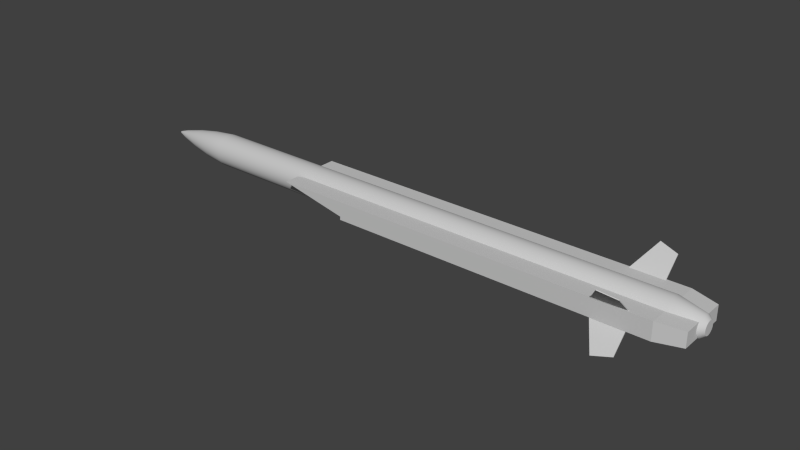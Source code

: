 # Source: armement.blend  (saved by Blender 2.70.0; exported with 4.5.12 LTS)
import bpy
from mathutils import Matrix  # noqa: F401  (used for matrix-valued properties, if any)

bpy.ops.wm.read_factory_settings(use_empty=True)
scene = bpy.context.scene
scene.name = 'Scene'

# ---- collections
col_collection_1 = bpy.data.collections.new('Collection 1'); scene.collection.children.link(col_collection_1)
col_collection_11 = bpy.data.collections.new('Collection 11'); scene.collection.children.link(col_collection_11)
col_collection_11.hide_render = True
col_collection_11.hide_viewport = True

# ---- materials (node trees are filled in below, after node groups)
mat_defaultwhite = bpy.data.materials.new('DefaultWhite')
mat_defaultwhite.alpha_threshold = 0.0
mat_defaultwhite.use_transparent_shadow = False
mat_defaultwhite.diffuse_color = (0.5926, 0.5926, 0.5926, 1.0)
mat_defaultwhite.roughness = 0.5
mat_defaultwhite.specular_intensity = 1.0
mat_defaultwhite.line_color = (0.0, 0.0, 0.0, 1.0)
mat_material_001 = bpy.data.materials.new('Material.001')
mat_material_001.alpha_threshold = 0.0
mat_material_001.use_transparent_shadow = False
mat_material_001.diffuse_color = (1.0, 1.0, 1.0, 1.0)
mat_material_001.roughness = 0.5
mat_material_001.specular_intensity = 1.0
mat_material_001.line_color = (0.0, 0.0, 0.0, 1.0)

# ---- node groups
ng_auto_smooth = bpy.data.node_groups.new('Auto Smooth', 'GeometryNodeTree')
_s = ng_auto_smooth.interface.new_socket(name='Geometry', in_out='OUTPUT', socket_type='NodeSocketGeometry')
_s = ng_auto_smooth.interface.new_socket(name='Geometry', in_out='INPUT', socket_type='NodeSocketGeometry')
_s = ng_auto_smooth.interface.new_socket(name='Angle', in_out='INPUT', socket_type='NodeSocketFloat')
_s.subtype = 'ANGLE'
_s.min_value = 0.0
_s.max_value = 3.142
ng_auto_smooth.is_modifier = True
_N = ng_auto_smooth.nodes; _L = ng_auto_smooth.links
n0 = _N.new('NodeGroupOutput'); n0.name = 'Group Output'; n0.location = (480, -100)
n1 = _N.new('NodeGroupInput'); n1.name = 'Group Input'; n1.location = (-420, -300)
n2 = _N.new('NodeGroupInput'); n2.name = 'Group Input.001'; n2.location = (-60, -100)
n3 = _N.new('GeometryNodeSetShadeSmooth'); n3.name = 'Set Shade Smooth'; n3.location = (120, -100)
n3.domain = 'EDGE'
n4 = _N.new('GeometryNodeSetShadeSmooth'); n4.name = 'Set Shade Smooth.001'; n4.location = (300, -100)
n5 = _N.new('GeometryNodeInputMeshEdgeAngle'); n5.name = 'Edge Angle'; n5.location = (-420, -220)
n6 = _N.new('GeometryNodeInputEdgeSmooth'); n6.name = 'Is Edge Smooth'; n6.location = (-60, -160)
n7 = _N.new('GeometryNodeInputShadeSmooth'); n7.name = 'Is Face Smooth'; n7.location = (-240, -340)
n8 = _N.new('FunctionNodeBooleanMath'); n8.name = 'Boolean Math'; n8.location = (-60, -220)
n9 = _N.new('FunctionNodeCompare'); n9.name = 'Compare'; n9.location = (-240, -180)
n9.operation = 'LESS_EQUAL'
_L.new(n5.outputs[0], n9.inputs[0])
_L.new(n4.outputs[0], n0.inputs[0])
_L.new(n1.outputs[1], n9.inputs[1])
_L.new(n9.outputs[0], n8.inputs[0])
_L.new(n7.outputs[0], n8.inputs[1])
_L.new(n2.outputs[0], n3.inputs[0])
_L.new(n6.outputs[0], n3.inputs[1])
_L.new(n3.outputs[0], n4.inputs[0])
_L.new(n8.outputs[0], n3.inputs[2])
n0.is_active_output = True

# ---- material node trees

# ---- world
world_world = bpy.data.worlds.new('World'); scene.world = world_world
world_world.color = (0.05088, 0.05088, 0.05088)
world_world.use_sun_shadow = False
world_world.sun_shadow_jitter_overblur = 0.0
world_world.cycles.sampling_method = 'MANUAL'
world_world.cycles.sample_map_resolution = 256

# ---- meshes
me_mica = bpy.data.meshes.new('Mica')
me_mica.from_pydata([(2.525, -0.233, 0.1293), (2.525, -0.1391, 0.03696), (2.429, -0.2535, 0.1496), (2.343, -0.1391, 0.03695), (2.525, -0.2352, 0.1271), (2.525, -0.1425, 0.03348), (2.429, -0.2557, 0.1473), (2.343, -0.1425, 0.03348), (2.525, -0.233, -0.1276), (2.525, -0.1391, -0.03518), (2.429, -0.2535, -0.1478), (2.343, -0.1391, -0.03518), (2.525, -0.2352, -0.1253), (2.525, -0.1425, -0.0317), (2.429, -0.2557, -0.1456), (2.343, -0.1425, -0.0317), (2.525, 0.2332, 0.1293), (2.525, 0.1393, 0.03696), (2.429, 0.2538, 0.1496), (2.343, 0.1393, 0.03695), (2.525, 0.2354, 0.1271), (2.525, 0.1427, 0.03348), (2.429, 0.256, 0.1473), (2.343, 0.1427, 0.03348), (2.525, 0.2332, -0.1276), (2.525, 0.1393, -0.03518), (2.429, 0.2538, -0.1478), (2.343, 0.1393, -0.03518), (2.525, 0.2354, -0.1253), (2.525, 0.1427, -0.0317), (2.429, 0.256, -0.1456), (2.343, 0.1427, -0.0317), (2.639, 0.05765, 0.05765), (-0.009239, 0.05765, 0.05765), (2.639, 0.04529, 0.06779), (-0.009239, 0.04529, 0.06779), (2.639, 0.0312, 0.07532), (-0.009239, 0.0312, 0.07532), (2.639, 0.01591, 0.07996), (-0.009239, 0.01591, 0.07996), (2.639, 0.0, 0.08153), (-0.009239, 0.0, 0.08153), (2.639, -0.01591, 0.07996), (-0.009239, -0.01591, 0.07996), (2.639, -0.0312, 0.07532), (-0.009239, -0.0312, 0.07532), (2.639, -0.04529, 0.06779), (-0.009239, -0.04529, 0.06779), (2.639, -0.05765, 0.05765), (-0.009239, -0.05765, 0.05765), (2.639, -0.06779, 0.04529), (-0.009239, -0.06779, 0.04529), (2.639, -0.07532, 0.0312), (-0.009239, -0.07532, 0.0312), (2.639, -0.07996, 0.01591), (-0.009239, -0.07996, 0.01591), (2.639, -0.08153, 0.0), (-0.009239, -0.08153, 0.0), (2.639, -0.07996, -0.01591), (-0.009239, -0.07996, -0.01591), (2.639, -0.07532, -0.0312), (-0.009239, -0.07532, -0.0312), (2.639, -0.06779, -0.04529), (-0.009239, -0.06779, -0.04529), (2.639, -0.05765, -0.05765), (-0.009239, -0.05765, -0.05765), (2.639, -0.04529, -0.06779), (-0.009239, -0.04529, -0.06779), (2.639, -0.0312, -0.07532), (-0.009239, -0.0312, -0.07532), (2.639, -0.01591, -0.07996), (-0.009239, -0.01591, -0.07996), (2.639, 0.0, -0.08153), (-0.009239, 0.0, -0.08153), (2.639, 0.01591, -0.07996), (-0.009239, 0.01591, -0.07996), (2.639, 0.0312, -0.07532), (-0.009239, 0.0312, -0.07532), (2.639, 0.0453, -0.06779), (-0.009239, 0.04529, -0.06779), (2.639, 0.05765, -0.05765), (-0.009239, 0.05765, -0.05765), (2.639, 0.06779, -0.04529), (-0.009239, 0.06779, -0.04529), (2.639, 0.07532, -0.0312), (-0.009239, 0.07532, -0.0312), (2.639, 0.07996, -0.01591), (-0.009239, 0.07996, -0.01591), (2.639, 0.08153, 0.0), (-0.009239, 0.08153, 0.0), (2.639, 0.07996, 0.01591), (-0.009239, 0.07996, 0.01591), (2.639, 0.07532, 0.0312), (-0.009239, 0.07532, 0.0312), (2.639, 0.06779, 0.04529), (-0.009239, 0.06779, 0.04529), (-0.1322, 0.04835, 0.04835), (-0.1322, 0.03799, 0.05686), (-0.1322, 0.02616, 0.06317), (-0.1322, 0.01334, 0.06707), (-0.1322, 1.051e-11, 0.06838), (-0.1322, -0.01334, 0.06707), (-0.1322, -0.02616, 0.06317), (-0.1322, -0.03799, 0.05686), (-0.1322, -0.04835, 0.04835), (-0.1322, -0.05686, 0.03799), (-0.1322, -0.06317, 0.02616), (-0.1322, -0.06707, 0.01334), (-0.1322, -0.06838, -7.127e-12), (-0.1322, -0.06707, -0.01334), (-0.1322, -0.06317, -0.02616), (-0.1322, -0.05686, -0.03799), (-0.1322, -0.04835, -0.04835), (-0.1322, -0.03799, -0.05686), (-0.1322, -0.02616, -0.06317), (-0.1322, -0.01334, -0.06707), (-0.1322, 1.051e-11, -0.06838), (-0.1322, 0.01334, -0.06707), (-0.1322, 0.02616, -0.06317), (-0.1322, 0.03799, -0.05686), (-0.1322, 0.04835, -0.04835), (-0.1322, 0.05686, -0.03799), (-0.1322, 0.06317, -0.02616), (-0.1322, 0.06707, -0.01334), (-0.1322, 0.06838, -7.127e-12), (-0.1322, 0.06707, 0.01334), (-0.1322, 0.06317, 0.02616), (-0.1322, 0.05686, 0.03799), (-0.2439, 0.03448, 0.03448), (-0.2439, 0.0271, 0.04055), (-0.2439, 0.01866, 0.04506), (-0.2439, 0.009517, 0.04783), (-0.2439, -5.572e-12, 0.04876), (-0.2439, -0.009517, 0.04783), (-0.2439, -0.01866, 0.04506), (-0.2439, -0.0271, 0.04055), (-0.2439, -0.03448, 0.03448), (-0.2439, -0.04055, 0.0271), (-0.2439, -0.04506, 0.01866), (-0.2439, -0.04783, 0.009517), (-0.2439, -0.04876, 1.811e-11), (-0.2439, -0.04783, -0.009517), (-0.2439, -0.04506, -0.01866), (-0.2439, -0.04055, -0.0271), (-0.2439, -0.03448, -0.03448), (-0.2439, -0.0271, -0.04055), (-0.2439, -0.01866, -0.04506), (-0.2439, -0.009517, -0.04783), (-0.2439, -5.572e-12, -0.04876), (-0.2439, 0.009517, -0.04783), (-0.2439, 0.01866, -0.04506), (-0.2439, 0.0271, -0.04055), (-0.2439, 0.03448, -0.03448), (-0.2439, 0.04055, -0.0271), (-0.2439, 0.04506, -0.01866), (-0.2439, 0.04783, -0.009517), (-0.2439, 0.04876, 1.811e-11), (-0.2439, 0.04783, 0.009517), (-0.2439, 0.04506, 0.01866), (-0.2439, 0.04055, 0.0271), (-0.3547, 0.01581, 0.01581), (-0.3547, 0.01243, 0.0186), (-0.3547, 0.00856, 0.02066), (-0.3547, 0.00436, 0.02194), (-0.3547, 0.0, 0.02237), (-0.3547, -0.00436, 0.02194), (-0.3547, -0.00856, 0.02066), (-0.3547, -0.01243, 0.0186), (-0.3547, -0.01581, 0.01581), (-0.3547, -0.0186, 0.01243), (-0.3547, -0.02066, 0.00856), (-0.3547, -0.02194, 0.00436), (-0.3547, -0.02237, 0.0), (-0.3547, -0.02194, -0.00436), (-0.3547, -0.02066, -0.00856), (-0.3547, -0.0186, -0.01243), (-0.3547, -0.01581, -0.01581), (-0.3547, -0.01243, -0.0186), (-0.3547, -0.00856, -0.02066), (-0.3547, -0.00436, -0.02194), (-0.3547, 0.0, -0.02237), (-0.3547, 0.00436, -0.02194), (-0.3547, 0.00856, -0.02066), (-0.3547, 0.01243, -0.0186), (-0.3547, 0.01581, -0.01581), (-0.3547, 0.0186, -0.01243), (-0.3547, 0.02066, -0.00856), (-0.3547, 0.02194, -0.00436), (-0.3547, 0.02237, 0.0), (-0.3547, 0.02194, 0.00436), (-0.3547, 0.02066, 0.00856), (-0.3547, 0.0186, 0.01243), (-0.393, 0.00719, 0.00719), (-0.393, 0.00565, 0.00846), (-0.393, 0.00389, 0.0094), (-0.393, 0.00198, 0.00998), (-0.393, 0.0, 0.01017), (-0.393, -0.00198, 0.00998), (-0.393, -0.00389, 0.0094), (-0.393, -0.00565, 0.00846), (-0.393, -0.00719, 0.00719), (-0.393, -0.00846, 0.00565), (-0.393, -0.0094, 0.00389), (-0.393, -0.00998, 0.00198), (-0.393, -0.01017, 0.0), (-0.393, -0.00998, -0.00198), (-0.393, -0.0094, -0.00389), (-0.393, -0.00846, -0.00565), (-0.393, -0.00719, -0.00719), (-0.393, -0.00565, -0.00846), (-0.393, -0.00389, -0.0094), (-0.393, -0.00198, -0.00998), (-0.393, 0.0, -0.01017), (-0.393, 0.00198, -0.00998), (-0.393, 0.00389, -0.0094), (-0.393, 0.00565, -0.00846), (-0.393, 0.00719, -0.00719), (-0.393, 0.00846, -0.00565), (-0.393, 0.0094, -0.00389), (-0.393, 0.00998, -0.00198), (-0.393, 0.01017, 0.0), (-0.393, 0.00998, 0.00198), (-0.393, 0.0094, 0.00389), (-0.393, 0.00846, 0.00565), (-0.407, 0.0039, 0.0039), (-0.407, 0.00306, 0.00458), (-0.407, 0.00211, 0.00509), (-0.407, 0.00108, 0.00541), (-0.407, 0.0, 0.00551), (-0.407, -0.00108, 0.00541), (-0.407, -0.00211, 0.00509), (-0.407, -0.00306, 0.00458), (-0.407, -0.0039, 0.0039), (-0.407, -0.00458, 0.00306), (-0.407, -0.00509, 0.00211), (-0.407, -0.00541, 0.00108), (-0.407, -0.00551, 0.0), (-0.407, -0.00541, -0.00108), (-0.407, -0.00509, -0.00211), (-0.407, -0.00458, -0.00306), (-0.407, -0.0039, -0.0039), (-0.407, -0.00306, -0.00458), (-0.407, -0.00211, -0.00509), (-0.407, -0.00108, -0.00541), (-0.407, 0.0, -0.00551), (-0.407, 0.00108, -0.00541), (-0.407, 0.00211, -0.00509), (-0.407, 0.00306, -0.00458), (-0.407, 0.0039, -0.0039), (-0.407, 0.00458, -0.00306), (-0.407, 0.00509, -0.00211), (-0.407, 0.00541, -0.00108), (-0.407, 0.00551, 0.0), (-0.407, 0.00541, 0.00108), (-0.407, 0.00509, 0.00211), (-0.407, 0.00458, 0.00306), (-0.4156, 0.0, 0.0), (2.784, 0.03622, 0.03622), (2.784, 0.02845, 0.04258), (2.784, 0.0196, 0.04732), (2.784, 0.009991, 0.05023), (2.784, 4.56e-08, 0.05121), (2.784, -0.009991, 0.05023), (2.784, -0.0196, 0.04732), (2.784, -0.02845, 0.04258), (2.784, -0.03622, 0.03622), (2.784, -0.04258, 0.02845), (2.784, -0.04732, 0.0196), (2.784, -0.05023, 0.009991), (2.784, -0.05121, 5.139e-11), (2.784, -0.05023, -0.009991), (2.784, -0.04732, -0.0196), (2.784, -0.04258, -0.02845), (2.784, -0.03622, -0.03622), (2.784, -0.02845, -0.04258), (2.784, -0.0196, -0.04732), (2.784, -0.009991, -0.05023), (2.784, 4.56e-08, -0.05121), (2.784, 0.009991, -0.05023), (2.784, 0.0196, -0.04732), (2.784, 0.02845, -0.04258), (2.784, 0.03622, -0.03622), (2.784, 0.04259, -0.02845), (2.784, 0.04732, -0.0196), (2.784, 0.05023, -0.009991), (2.784, 0.05121, 5.139e-11), (2.784, 0.05023, 0.009991), (2.784, 0.04732, 0.0196), (2.784, 0.04258, 0.02845), (2.805, 0.02329, 0.02329), (2.805, 0.0183, 0.02739), (2.805, 0.01261, 0.03044), (2.805, 0.006426, 0.03231), (2.805, 4.59e-08, 0.03294), (2.805, -0.006426, 0.03231), (2.805, -0.01261, 0.03044), (2.805, -0.0183, 0.02739), (2.805, -0.02329, 0.02329), (2.805, -0.02739, 0.0183), (2.805, -0.03044, 0.01261), (2.805, -0.03231, 0.006426), (2.805, -0.03294, 2.382e-13), (2.805, -0.03231, -0.006426), (2.805, -0.03044, -0.01261), (2.805, -0.02739, -0.0183), (2.805, -0.02329, -0.02329), (2.805, -0.0183, -0.02739), (2.805, -0.01261, -0.03044), (2.805, -0.006426, -0.03231), (2.805, 4.59e-08, -0.03294), (2.805, 0.006426, -0.03231), (2.805, 0.01261, -0.03044), (2.805, 0.0183, -0.02739), (2.805, 0.02329, -0.02329), (2.805, 0.02739, -0.0183), (2.805, 0.03044, -0.01261), (2.805, 0.03231, -0.006426), (2.805, 0.03294, 2.382e-13), (2.805, 0.03231, 0.006426), (2.805, 0.03044, 0.01261), (2.805, 0.02739, 0.0183), (0.956, -0.1588, -0.04629), (2.777, -0.1287, -0.03944), (0.5929, -0.1588, 0.04487), (2.777, -0.1287, 0.03438), (0.9573, -0.1588, -0.02938), (0.9914, 0.0003028, -0.03374), (0.956, 0.1578, -0.04629), (2.777, 0.1277, -0.03944), (0.5929, 0.1578, 0.04487), (2.777, 0.1277, 0.03438), (0.9573, 0.1578, -0.02938), (1.179, -0.0004954, 0.04487), (2.641, -0.1588, -0.04629), (2.641, -0.1588, 0.04487), (2.641, -0.1588, -0.02938), (2.641, 0.1578, -0.04629), (2.641, 0.1578, 0.04487), (1.179, 0.07864, 0.04487), (0.9914, 0.07985, -0.03374), (1.179, -0.07963, 0.04487), (2.777, -0.06457, 0.03438), (2.777, -0.06457, -0.03944), (1.176, -0.07963, -0.04629), (0.9914, -0.07924, -0.03374), (0.9922, 0.07434, -0.021), (0.9922, 0.0003028, -0.021), (0.5929, -0.07963, 0.04487), (2.777, 0.06358, -0.03944), (1.179, -0.1588, 0.04487), (1.177, -0.1588, -0.02938), (1.179, 0.1578, 0.04487), (1.176, 0.1578, -0.04629), (1.176, -0.1588, -0.04629), (2.777, 0.06358, 0.03438), (2.777, -0.0004953, 0.03438), (2.777, -0.0004945, -0.03944), (0.956, -0.07963, -0.04629), (0.9914, -0.1478, -0.03374), (0.7839, -0.1478, 0.02557), (0.9922, -0.1478, -0.021), (0.9914, 0.1484, -0.03374), (0.7839, 0.1484, 0.02557), (0.9922, 0.1484, -0.021), (1.176, 0.07864, -0.04629), (0.9922, -0.07374, -0.021), (1.446, -0.0004944, -0.02593), (0.956, 0.07864, -0.04629), (0.9197, -0.0004954, 0.04487), (0.5929, 0.07864, 0.04487), (2.641, -0.07963, -0.04629), (2.641, -0.0004944, -0.04629), (2.641, 0.07864, -0.04629), (0.7839, -0.07374, 0.02557), (0.7839, 0.0003023, 0.02557), (0.7839, 0.07434, 0.02557), (2.641, -0.07963, 0.04487), (2.641, -0.0004954, 0.04487), (2.641, 0.07864, 0.04487)], [], [(0, 1, 3, 2), (4, 6, 7, 5), (3, 7, 6, 2), (1, 5, 7, 3), (0, 4, 5, 1), (2, 6, 4, 0), (8, 10, 11, 9), (12, 13, 15, 14), (11, 10, 14, 15), (9, 11, 15, 13), (8, 9, 13, 12), (10, 8, 12, 14), (16, 18, 19, 17), (20, 21, 23, 22), (19, 18, 22, 23), (17, 19, 23, 21), (16, 17, 21, 20), (18, 16, 20, 22), (24, 25, 27, 26), (28, 30, 31, 29), (27, 31, 30, 26), (25, 29, 31, 27), (24, 28, 29, 25), (26, 30, 28, 24), (32, 33, 35, 34), (34, 35, 37, 36), (36, 37, 39, 38), (38, 39, 41, 40), (40, 41, 43, 42), (42, 43, 45, 44), (44, 45, 47, 46), (46, 47, 49, 48), (48, 49, 51, 50), (50, 51, 53, 52), (52, 53, 55, 54), (54, 55, 57, 56), (56, 57, 59, 58), (58, 59, 61, 60), (60, 61, 63, 62), (62, 63, 65, 64), (64, 65, 67, 66), (66, 67, 69, 68), (68, 69, 71, 70), (70, 71, 73, 72), (72, 73, 75, 74), (74, 75, 77, 76), (76, 77, 79, 78), (78, 79, 81, 80), (80, 81, 83, 82), (82, 83, 85, 84), (84, 85, 87, 86), (86, 87, 89, 88), (88, 89, 91, 90), (90, 91, 93, 92), (67, 65, 112, 113), (33, 32, 94, 95), (92, 93, 95, 94), (92, 94, 288, 287), (118, 117, 149, 150), (43, 41, 100, 101), (81, 79, 119, 120), (57, 55, 107, 108), (95, 93, 126, 127), (71, 69, 114, 115), (47, 45, 102, 103), (85, 83, 121, 122), (61, 59, 109, 110), (37, 35, 97, 98), (75, 73, 116, 117), (51, 49, 104, 105), (89, 87, 123, 124), (65, 63, 111, 112), (41, 39, 99, 100), (79, 77, 118, 119), (35, 33, 96, 97), (55, 53, 106, 107), (93, 91, 125, 126), (69, 67, 113, 114), (45, 43, 101, 102), (83, 81, 120, 121), (59, 57, 108, 109), (33, 95, 127, 96), (73, 71, 115, 116), (49, 47, 103, 104), (87, 85, 122, 123), (63, 61, 110, 111), (39, 37, 98, 99), (77, 75, 117, 118), (53, 51, 105, 106), (91, 89, 124, 125), (153, 152, 184, 185), (113, 112, 144, 145), (108, 107, 139, 140), (103, 102, 134, 135), (98, 97, 129, 130), (124, 123, 155, 156), (119, 118, 150, 151), (114, 113, 145, 146), (109, 108, 140, 141), (104, 103, 135, 136), (99, 98, 130, 131), (125, 124, 156, 157), (120, 119, 151, 152), (115, 114, 146, 147), (110, 109, 141, 142), (105, 104, 136, 137), (100, 99, 131, 132), (126, 125, 157, 158), (121, 120, 152, 153), (116, 115, 147, 148), (111, 110, 142, 143), (106, 105, 137, 138), (101, 100, 132, 133), (127, 126, 158, 159), (122, 121, 153, 154), (117, 116, 148, 149), (112, 111, 143, 144), (107, 106, 138, 139), (102, 101, 133, 134), (97, 96, 128, 129), (96, 127, 159, 128), (123, 122, 154, 155), (188, 187, 219, 220), (148, 147, 179, 180), (143, 142, 174, 175), (138, 137, 169, 170), (133, 132, 164, 165), (159, 158, 190, 191), (154, 153, 185, 186), (149, 148, 180, 181), (144, 143, 175, 176), (139, 138, 170, 171), (134, 133, 165, 166), (129, 128, 160, 161), (128, 159, 191, 160), (155, 154, 186, 187), (150, 149, 181, 182), (145, 144, 176, 177), (140, 139, 171, 172), (135, 134, 166, 167), (130, 129, 161, 162), (156, 155, 187, 188), (151, 150, 182, 183), (146, 145, 177, 178), (141, 140, 172, 173), (136, 135, 167, 168), (131, 130, 162, 163), (157, 156, 188, 189), (152, 151, 183, 184), (147, 146, 178, 179), (142, 141, 173, 174), (137, 136, 168, 169), (132, 131, 163, 164), (158, 157, 189, 190), (223, 222, 254, 255), (183, 182, 214, 215), (178, 177, 209, 210), (173, 172, 204, 205), (168, 167, 199, 200), (163, 162, 194, 195), (189, 188, 220, 221), (184, 183, 215, 216), (179, 178, 210, 211), (174, 173, 205, 206), (169, 168, 200, 201), (164, 163, 195, 196), (190, 189, 221, 222), (185, 184, 216, 217), (180, 179, 211, 212), (175, 174, 206, 207), (170, 169, 201, 202), (165, 164, 196, 197), (191, 190, 222, 223), (186, 185, 217, 218), (181, 180, 212, 213), (176, 175, 207, 208), (171, 170, 202, 203), (166, 165, 197, 198), (161, 160, 192, 193), (160, 191, 223, 192), (187, 186, 218, 219), (182, 181, 213, 214), (177, 176, 208, 209), (172, 171, 203, 204), (167, 166, 198, 199), (162, 161, 193, 194), (218, 217, 249, 250), (213, 212, 244, 245), (208, 207, 239, 240), (203, 202, 234, 235), (198, 197, 229, 230), (193, 192, 224, 225), (192, 223, 255, 224), (219, 218, 250, 251), (214, 213, 245, 246), (209, 208, 240, 241), (204, 203, 235, 236), (199, 198, 230, 231), (194, 193, 225, 226), (220, 219, 251, 252), (215, 214, 246, 247), (210, 209, 241, 242), (205, 204, 236, 237), (200, 199, 231, 232), (195, 194, 226, 227), (221, 220, 252, 253), (216, 215, 247, 248), (211, 210, 242, 243), (206, 205, 237, 238), (201, 200, 232, 233), (196, 195, 227, 228), (222, 221, 253, 254), (217, 216, 248, 249), (212, 211, 243, 244), (207, 206, 238, 239), (202, 201, 233, 234), (197, 196, 228, 229), (253, 252, 256), (248, 247, 256), (243, 242, 256), (238, 237, 256), (233, 232, 256), (228, 227, 256), (254, 253, 256), (249, 248, 256), (244, 243, 256), (239, 238, 256), (234, 233, 256), (229, 228, 256), (255, 254, 256), (250, 249, 256), (245, 244, 256), (240, 239, 256), (235, 234, 256), (230, 229, 256), (225, 224, 256), (224, 255, 256), (251, 250, 256), (246, 245, 256), (241, 240, 256), (236, 235, 256), (231, 230, 256), (226, 225, 256), (252, 251, 256), (247, 246, 256), (242, 241, 256), (237, 236, 256), (232, 231, 256), (227, 226, 256), (266, 267, 299, 298), (68, 70, 276, 275), (44, 46, 264, 263), (82, 84, 283, 282), (58, 60, 271, 270), (34, 36, 259, 258), (72, 74, 278, 277), (48, 50, 266, 265), (86, 88, 285, 284), (62, 64, 273, 272), (38, 40, 261, 260), (76, 78, 280, 279), (32, 34, 258, 257), (52, 54, 268, 267), (90, 92, 287, 286), (66, 68, 275, 274), (42, 44, 263, 262), (80, 82, 282, 281), (56, 58, 270, 269), (94, 32, 257, 288), (70, 72, 277, 276), (46, 48, 265, 264), (84, 86, 284, 283), (60, 62, 272, 271), (36, 38, 260, 259), (74, 76, 279, 278), (50, 52, 267, 266), (88, 90, 286, 285), (64, 66, 274, 273), (40, 42, 262, 261), (78, 80, 281, 280), (54, 56, 269, 268), (261, 262, 294, 293), (287, 288, 320, 319), (282, 283, 315, 314), (277, 278, 310, 309), (272, 273, 305, 304), (267, 268, 300, 299), (262, 263, 295, 294), (257, 258, 290, 289), (288, 257, 289, 320), (283, 284, 316, 315), (278, 279, 311, 310), (273, 274, 306, 305), (268, 269, 301, 300), (263, 264, 296, 295), (258, 259, 291, 290), (284, 285, 317, 316), (279, 280, 312, 311), (274, 275, 307, 306), (269, 270, 302, 301), (264, 265, 297, 296), (259, 260, 292, 291), (285, 286, 318, 317), (280, 281, 313, 312), (275, 276, 308, 307), (270, 271, 303, 302), (265, 266, 298, 297), (260, 261, 293, 292), (286, 287, 319, 318), (281, 282, 314, 313), (276, 277, 309, 308), (271, 272, 304, 303), (296, 297, 298, 299, 300, 301, 302, 303, 304, 305, 306, 307, 308, 309, 310, 311, 312, 313, 314, 315, 316, 317, 318, 319, 320, 289, 290, 291, 292, 293, 294, 295), (343, 366, 371, 370), (353, 343, 370, 333), (332, 338, 369, 368), (336, 337, 330, 328), (355, 354, 378, 377), (340, 332, 368, 347), (346, 345, 339, 326), (365, 346, 326, 344), (349, 340, 347, 323), (350, 335, 334, 349), (353, 333, 335, 350), (377, 378, 338, 332), (321, 358, 344, 357), (354, 330, 337, 378), (371, 372, 348, 356), (376, 377, 332, 340), (334, 376, 340, 349), (360, 365, 344, 358), (356, 348, 354, 355), (348, 328, 330, 354), (342, 356, 355, 341), (325, 350, 349, 323), (321, 353, 350, 325), (331, 329, 351, 352), (378, 337, 351, 338), (322, 342, 341, 324), (327, 331, 352), (370, 371, 356, 342), (333, 370, 342, 322), (346, 365, 373, 374), (333, 322, 335), (338, 351, 329, 369), (367, 327, 352, 364), (365, 360, 359, 373), (345, 346, 374, 375), (363, 345, 375, 362), (372, 336, 328, 348), (321, 357, 343, 353), (367, 339, 361, 327), (345, 363, 361, 339), (329, 331, 363, 362), (331, 327, 361, 363), (325, 323, 359, 360), (321, 325, 360, 358), (335, 322, 324, 334), (324, 341, 376, 334), (364, 352, 336, 372), (341, 355, 377, 376), (369, 329, 362, 375), (352, 351, 337, 336), (366, 364, 372, 371), (323, 347, 373, 359), (347, 368, 373), (368, 369, 375), (374, 373, 368), (375, 374, 368), (366, 367, 364), (357, 366, 343), (367, 366, 339), (357, 344, 366), (339, 366, 326), (326, 366, 344)])
me_mica.polygons.foreach_set('use_smooth', [0, 0, 0, 0, 0, 0, 0, 0, 0, 0, 0, 0, 0, 0, 0, 0, 0, 0, 0, 0, 0, 0, 0, 0, 1, 1, 1, 1, 1, 1, 1, 1, 1, 1, 1, 1, 1, 1, 1, 1, 1, 1, 1, 1, 1, 1, 1, 1, 1, 1, 1, 1, 1, 1, 1, 1, 1, 1, 1, 1, 1, 1, 1, 1, 1, 1, 1, 1, 1, 1, 1, 1, 1, 1, 1, 1, 1, 1, 1, 1, 1, 1, 1, 1, 1, 1, 1, 1, 1, 1, 1, 1, 1, 1, 1, 1, 1, 1, 1, 1, 1, 1, 1, 1, 1, 1, 1, 1, 1, 1, 1, 1, 1, 1, 1, 1, 1, 1, 1, 1, 1, 1, 1, 1, 1, 1, 1, 1, 1, 1, 1, 1, 1, 1, 1, 1, 1, 1, 1, 1, 1, 1, 1, 1, 1, 1, 1, 1, 1, 1, 1, 1, 1, 1, 1, 1, 1, 1, 1, 1, 1, 1, 1, 1, 1, 1, 1, 1, 1, 1, 1, 1, 1, 1, 1, 1, 1, 1, 1, 1, 1, 1, 1, 1, 1, 1, 1, 1, 1, 1, 1, 1, 1, 1, 1, 1, 1, 1, 1, 1, 1, 1, 1, 1, 1, 1, 1, 1, 1, 1, 1, 1, 1, 1, 1, 1, 1, 1, 1, 1, 1, 1, 1, 1, 1, 1, 1, 1, 1, 1, 1, 1, 1, 1, 1, 1, 1, 1, 1, 1, 1, 1, 1, 1, 1, 1, 1, 1, 1, 1, 1, 1, 1, 1, 1, 1, 1, 1, 1, 1, 1, 1, 1, 1, 1, 1, 1, 1, 1, 1, 1, 1, 1, 1, 1, 1, 1, 1, 1, 1, 1, 1, 1, 1, 1, 1, 1, 1, 1, 1, 1, 1, 1, 1, 1, 1, 1, 1, 1, 1, 1, 1, 1, 1, 1, 1, 1, 1, 1, 1, 1, 1, 1, 0, 0, 0, 0, 0, 0, 0, 0, 0, 0, 0, 0, 0, 0, 0, 0, 0, 0, 0, 0, 0, 0, 0, 0, 0, 0, 0, 0, 0, 0, 0, 0, 0, 0, 0, 0, 0, 0, 0, 0, 0, 0, 0, 0, 0, 0, 0, 0, 0, 0, 0, 0, 0, 0, 0, 0, 0, 0, 0, 0, 0, 0])
_uv = me_mica.uv_layers.new(name='UVMap')
_uv.uv.foreach_set('vector', [0.8575, 0.774, 0.8575, 0.7046, 0.728, 0.7046, 0.7892, 0.7892, 0.8575, 0.7723, 0.7892, 0.7875, 0.728, 0.702, 0.8575, 0.702, 0.728, 0.7046, 0.728, 0.702, 0.7892, 0.7875, 0.7892, 0.7892, 0.8575, 0.7046, 0.8575, 0.702, 0.728, 0.702, 0.728, 0.7046, 0.8575, 0.774, 0.8575, 0.7723, 0.8575, 0.702, 0.8575, 0.7046, 0.7892, 0.7892, 0.7892, 0.7875, 0.8575, 0.7723, 0.8575, 0.774, 0.8575, 0.5811, 0.7892, 0.5659, 0.728, 0.6505, 0.8575, 0.6505, 0.8575, 0.5828, 0.8575, 0.6531, 0.728, 0.6531, 0.7892, 0.5676, 0.728, 0.6505, 0.7892, 0.5659, 0.7892, 0.5676, 0.728, 0.6531, 0.8575, 0.6505, 0.728, 0.6505, 0.728, 0.6531, 0.8575, 0.6531, 0.8575, 0.5811, 0.8575, 0.6505, 0.8575, 0.6531, 0.8575, 0.5828, 0.7892, 0.5659, 0.8575, 0.5811, 0.8575, 0.5828, 0.7892, 0.5676, 0.8575, 0.774, 0.7892, 0.7892, 0.728, 0.7046, 0.8575, 0.7046, 0.8575, 0.7723, 0.8575, 0.702, 0.728, 0.702, 0.7892, 0.7875, 0.728, 0.7046, 0.7892, 0.7892, 0.7892, 0.7875, 0.728, 0.702, 0.8575, 0.7046, 0.728, 0.7046, 0.728, 0.702, 0.8575, 0.702, 0.8575, 0.774, 0.8575, 0.7046, 0.8575, 0.702, 0.8575, 0.7723, 0.7892, 0.7892, 0.8575, 0.774, 0.8575, 0.7723, 0.7892, 0.7875, 0.8575, 0.5811, 0.8575, 0.6505, 0.728, 0.6505, 0.7892, 0.5659, 0.8575, 0.5828, 0.7892, 0.5676, 0.728, 0.6531, 0.8575, 0.6531, 0.728, 0.6505, 0.728, 0.6531, 0.7892, 0.5676, 0.7892, 0.5659, 0.8575, 0.6505, 0.8575, 0.6531, 0.728, 0.6531, 0.728, 0.6505, 0.8575, 0.5811, 0.8575, 0.5828, 0.8575, 0.6531, 0.8575, 0.6505, 0.7892, 0.5659, 0.7892, 0.5676, 0.8575, 0.5828, 0.8575, 0.5811, 0.9333, 0.926, 0.01361, 0.926, 0.01361, 0.9297, 0.9333, 0.9297, 0.9333, 0.9297, 0.01361, 0.9297, 0.01361, 0.9324, 0.9333, 0.9324, 0.9333, 0.9324, 0.01361, 0.9324, 0.01361, 0.9341, 0.9333, 0.9341, 0.9333, 0.9341, 0.01361, 0.9341, 0.01361, 0.9347, 0.9333, 0.9347, 0.9333, 0.9347, 0.01361, 0.9347, 0.01361, 0.9341, 0.9333, 0.9341, 0.9333, 0.9341, 0.01361, 0.9341, 0.01361, 0.9324, 0.9333, 0.9324, 0.9333, 0.9324, 0.01361, 0.9324, 0.01361, 0.9297, 0.9333, 0.9297, 0.9333, 0.9297, 0.01361, 0.9297, 0.01361, 0.926, 0.9333, 0.926, 0.9333, 0.926, 0.01361, 0.926, 0.01361, 0.9214, 0.9333, 0.9214, 0.9333, 0.9214, 0.01361, 0.9214, 0.01361, 0.9163, 0.9333, 0.9163, 0.9333, 0.9163, 0.01361, 0.9163, 0.01361, 0.9107, 0.9333, 0.9107, 0.9333, 0.9107, 0.01361, 0.9107, 0.01361, 0.9048, 0.9333, 0.9048, 0.9333, 0.9048, 0.01361, 0.9048, 0.01361, 0.899, 0.9333, 0.899, 0.9333, 0.899, 0.01361, 0.899, 0.01361, 0.8934, 0.9333, 0.8934, 0.9333, 0.8934, 0.01361, 0.8934, 0.01361, 0.8882, 0.9333, 0.8882, 0.9333, 0.8882, 0.01361, 0.8882, 0.01361, 0.8837, 0.9333, 0.8837, 0.9333, 0.8837, 0.01361, 0.8837, 0.01361, 0.88, 0.9333, 0.88, 0.9333, 0.88, 0.01361, 0.88, 0.01361, 0.8772, 0.9333, 0.8772, 0.9333, 0.8772, 0.01361, 0.8772, 0.01361, 0.8755, 0.9333, 0.8755, 0.9333, 0.8755, 0.01361, 0.8755, 0.01361, 0.875, 0.9333, 0.875, 0.9333, 0.875, 0.01361, 0.875, 0.01361, 0.8755, 0.9333, 0.8755, 0.9333, 0.8755, 0.01361, 0.8755, 0.01361, 0.8772, 0.9333, 0.8772, 0.9333, 0.8772, 0.01361, 0.8772, 0.01361, 0.88, 0.9333, 0.88, 0.9333, 0.88, 0.01361, 0.88, 0.01361, 0.8837, 0.9333, 0.8837, 0.9333, 0.8837, 0.01361, 0.8837, 0.01361, 0.8882, 0.9333, 0.8882, 0.9333, 0.8882, 0.01361, 0.8882, 0.01361, 0.8934, 0.9333, 0.8934, 0.9333, 0.8934, 0.01361, 0.8934, 0.01361, 0.899, 0.9333, 0.899, 0.9333, 0.899, 0.01361, 0.899, 0.01361, 0.9048, 0.9333, 0.9048, 0.9333, 0.9048, 0.01361, 0.9048, 0.01361, 0.9107, 0.9333, 0.9107, 0.9333, 0.9107, 0.01361, 0.9107, 0.01361, 0.9163, 0.9333, 0.9163, 0.2454, 0.7282, 0.2454, 0.7336, 0.1835, 0.7385, 0.1835, 0.734, 0.01361, 0.926, 0.9333, 0.926, 0.9333, 0.9214, 0.01361, 0.9214, 0.9333, 0.9163, 0.01361, 0.9163, 0.01361, 0.9214, 0.9333, 0.9214, 0.9333, 0.9163, 0.9333, 0.9214, 0.9838, 0.9153, 0.9838, 0.912, 0.1835, 0.7306, 0.1835, 0.7286, 0.1272, 0.7388, 0.1272, 0.7403, 0.2454, 0.8067, 0.2454, 0.8076, 0.1835, 0.8006, 0.1835, 0.7999, 0.2454, 0.7336, 0.2454, 0.7282, 0.1835, 0.734, 0.1835, 0.7385, 0.2454, 0.7642, 0.2454, 0.7727, 0.1835, 0.7713, 0.1835, 0.7642, 0.2454, 0.7883, 0.2454, 0.7808, 0.1835, 0.7781, 0.1835, 0.7844, 0.2454, 0.7217, 0.2454, 0.7242, 0.1835, 0.7306, 0.1835, 0.7286, 0.2454, 0.8003, 0.2454, 0.8043, 0.1835, 0.7978, 0.1835, 0.7945, 0.2454, 0.7476, 0.2454, 0.7401, 0.1835, 0.744, 0.1835, 0.7503, 0.2454, 0.7476, 0.2454, 0.7558, 0.1835, 0.7571, 0.1835, 0.7503, 0.2454, 0.8043, 0.2454, 0.8003, 0.1835, 0.7945, 0.1835, 0.7978, 0.2454, 0.7217, 0.2454, 0.7209, 0.1835, 0.7279, 0.1835, 0.7286, 0.2454, 0.7883, 0.2454, 0.7949, 0.1835, 0.7899, 0.1835, 0.7844, 0.2454, 0.7642, 0.2454, 0.7558, 0.1835, 0.7571, 0.1835, 0.7642, 0.2454, 0.7336, 0.2454, 0.7401, 0.1835, 0.744, 0.1835, 0.7385, 0.2454, 0.8076, 0.2454, 0.8067, 0.1835, 0.7999, 0.1835, 0.8006, 0.2454, 0.7282, 0.2454, 0.7242, 0.1835, 0.7306, 0.1835, 0.734, 0.2454, 0.8003, 0.2454, 0.7949, 0.1835, 0.7899, 0.1835, 0.7945, 0.2454, 0.7727, 0.2454, 0.7808, 0.1835, 0.7781, 0.1835, 0.7713, 0.2454, 0.7808, 0.2454, 0.7727, 0.1835, 0.7713, 0.1835, 0.7781, 0.2454, 0.7242, 0.2454, 0.7282, 0.1835, 0.734, 0.1835, 0.7306, 0.2454, 0.8043, 0.2454, 0.8067, 0.1835, 0.7999, 0.1835, 0.7978, 0.2454, 0.7401, 0.2454, 0.7336, 0.1835, 0.7385, 0.1835, 0.744, 0.2454, 0.7558, 0.2454, 0.7642, 0.1835, 0.7642, 0.1835, 0.7571, 0.2454, 0.7949, 0.2454, 0.7883, 0.1835, 0.7844, 0.1835, 0.7899, 0.2454, 0.7209, 0.2454, 0.7217, 0.1835, 0.7286, 0.1835, 0.7279, 0.2454, 0.7949, 0.2454, 0.8003, 0.1835, 0.7945, 0.1835, 0.7899, 0.2454, 0.7558, 0.2454, 0.7476, 0.1835, 0.7503, 0.1835, 0.7571, 0.2454, 0.7401, 0.2454, 0.7476, 0.1835, 0.7503, 0.1835, 0.744, 0.2454, 0.8067, 0.2454, 0.8043, 0.1835, 0.7978, 0.1835, 0.7999, 0.2454, 0.7242, 0.2454, 0.7217, 0.1835, 0.7286, 0.1835, 0.7306, 0.2454, 0.7808, 0.2454, 0.7883, 0.1835, 0.7844, 0.1835, 0.7781, 0.2454, 0.7727, 0.2454, 0.7642, 0.1835, 0.7642, 0.1835, 0.7713, 0.1272, 0.7498, 0.1272, 0.7459, 0.07134, 0.7558, 0.07134, 0.7576, 0.1835, 0.734, 0.1835, 0.7385, 0.1272, 0.7459, 0.1272, 0.7427, 0.1835, 0.7642, 0.1835, 0.7713, 0.1272, 0.7693, 0.1272, 0.7642, 0.1835, 0.7945, 0.1835, 0.7978, 0.1272, 0.7882, 0.1272, 0.7858, 0.1835, 0.7978, 0.1835, 0.7945, 0.1272, 0.7858, 0.1272, 0.7882, 0.1835, 0.7642, 0.1835, 0.7571, 0.1272, 0.7592, 0.1272, 0.7642, 0.1835, 0.734, 0.1835, 0.7306, 0.1272, 0.7403, 0.1272, 0.7427, 0.1835, 0.7306, 0.1835, 0.734, 0.1272, 0.7427, 0.1272, 0.7403, 0.1835, 0.7571, 0.1835, 0.7642, 0.1272, 0.7642, 0.1272, 0.7592, 0.1835, 0.7899, 0.1835, 0.7945, 0.1272, 0.7858, 0.1272, 0.7826, 0.1835, 0.7999, 0.1835, 0.7978, 0.1272, 0.7882, 0.1272, 0.7897, 0.1835, 0.7713, 0.1835, 0.7642, 0.1272, 0.7642, 0.1272, 0.7693, 0.1835, 0.7385, 0.1835, 0.734, 0.1272, 0.7427, 0.1272, 0.7459, 0.1835, 0.7286, 0.1835, 0.7306, 0.1272, 0.7403, 0.1272, 0.7388, 0.1835, 0.7503, 0.1835, 0.7571, 0.1272, 0.7592, 0.1272, 0.7543, 0.1835, 0.7844, 0.1835, 0.7899, 0.1272, 0.7826, 0.1272, 0.7786, 0.1835, 0.8006, 0.1835, 0.7999, 0.1272, 0.7897, 0.1272, 0.7902, 0.1835, 0.7781, 0.1835, 0.7713, 0.1272, 0.7693, 0.1272, 0.7741, 0.1835, 0.744, 0.1835, 0.7385, 0.1272, 0.7459, 0.1272, 0.7498, 0.1835, 0.7279, 0.1835, 0.7286, 0.1272, 0.7388, 0.1272, 0.7383, 0.1835, 0.744, 0.1835, 0.7503, 0.1272, 0.7543, 0.1272, 0.7498, 0.1835, 0.7781, 0.1835, 0.7844, 0.1272, 0.7786, 0.1272, 0.7741, 0.1835, 0.7999, 0.1835, 0.8006, 0.1272, 0.7902, 0.1272, 0.7897, 0.1835, 0.7844, 0.1835, 0.7781, 0.1272, 0.7741, 0.1272, 0.7786, 0.1835, 0.7503, 0.1835, 0.744, 0.1272, 0.7498, 0.1272, 0.7543, 0.1835, 0.7286, 0.1835, 0.7279, 0.1272, 0.7383, 0.1272, 0.7388, 0.1835, 0.7385, 0.1835, 0.744, 0.1272, 0.7498, 0.1272, 0.7459, 0.1835, 0.7713, 0.1835, 0.7781, 0.1272, 0.7741, 0.1272, 0.7693, 0.1835, 0.7978, 0.1835, 0.7999, 0.1272, 0.7897, 0.1272, 0.7882, 0.1835, 0.7945, 0.1835, 0.7899, 0.1272, 0.7826, 0.1272, 0.7858, 0.1835, 0.7899, 0.1835, 0.7844, 0.1272, 0.7786, 0.1272, 0.7826, 0.1835, 0.7571, 0.1835, 0.7503, 0.1272, 0.7543, 0.1272, 0.7592, 0.07134, 0.7642, 0.07134, 0.7619, 0.05206, 0.7632, 0.05206, 0.7642, 0.1272, 0.7383, 0.1272, 0.7388, 0.07134, 0.7526, 0.07134, 0.7523, 0.1272, 0.7498, 0.1272, 0.7543, 0.07134, 0.7597, 0.07134, 0.7576, 0.1272, 0.7741, 0.1272, 0.7786, 0.07134, 0.7708, 0.07134, 0.7688, 0.1272, 0.7897, 0.1272, 0.7902, 0.07134, 0.7761, 0.07134, 0.7759, 0.1272, 0.7786, 0.1272, 0.7741, 0.07134, 0.7688, 0.07134, 0.7708, 0.1272, 0.7543, 0.1272, 0.7498, 0.07134, 0.7576, 0.07134, 0.7597, 0.1272, 0.7388, 0.1272, 0.7383, 0.07134, 0.7523, 0.07134, 0.7526, 0.1272, 0.7459, 0.1272, 0.7498, 0.07134, 0.7576, 0.07134, 0.7558, 0.1272, 0.7693, 0.1272, 0.7741, 0.07134, 0.7688, 0.07134, 0.7665, 0.1272, 0.7882, 0.1272, 0.7897, 0.07134, 0.7759, 0.07134, 0.7752, 0.1272, 0.7858, 0.1272, 0.7826, 0.07134, 0.7726, 0.07134, 0.7741, 0.1272, 0.7826, 0.1272, 0.7786, 0.07134, 0.7708, 0.07134, 0.7726, 0.1272, 0.7592, 0.1272, 0.7543, 0.07134, 0.7597, 0.07134, 0.7619, 0.1272, 0.7403, 0.1272, 0.7388, 0.07134, 0.7526, 0.07134, 0.7532, 0.1272, 0.7427, 0.1272, 0.7459, 0.07134, 0.7558, 0.07134, 0.7543, 0.1272, 0.7642, 0.1272, 0.7693, 0.07134, 0.7665, 0.07134, 0.7642, 0.1272, 0.7858, 0.1272, 0.7882, 0.07134, 0.7752, 0.07134, 0.7741, 0.1272, 0.7882, 0.1272, 0.7858, 0.07134, 0.7741, 0.07134, 0.7752, 0.1272, 0.7642, 0.1272, 0.7592, 0.07134, 0.7619, 0.07134, 0.7642, 0.1272, 0.7427, 0.1272, 0.7403, 0.07134, 0.7532, 0.07134, 0.7543, 0.1272, 0.7403, 0.1272, 0.7427, 0.07134, 0.7543, 0.07134, 0.7532, 0.1272, 0.7592, 0.1272, 0.7642, 0.07134, 0.7642, 0.07134, 0.7619, 0.1272, 0.7826, 0.1272, 0.7858, 0.07134, 0.7741, 0.07134, 0.7726, 0.1272, 0.7897, 0.1272, 0.7882, 0.07134, 0.7752, 0.07134, 0.7759, 0.1272, 0.7693, 0.1272, 0.7642, 0.07134, 0.7642, 0.07134, 0.7665, 0.1272, 0.7459, 0.1272, 0.7427, 0.07134, 0.7543, 0.07134, 0.7558, 0.1272, 0.7388, 0.1272, 0.7403, 0.07134, 0.7532, 0.07134, 0.7526, 0.1272, 0.7543, 0.1272, 0.7592, 0.07134, 0.7619, 0.07134, 0.7597, 0.1272, 0.7786, 0.1272, 0.7826, 0.07134, 0.7726, 0.07134, 0.7708, 0.1272, 0.7902, 0.1272, 0.7897, 0.07134, 0.7759, 0.07134, 0.7761, 0.1272, 0.7741, 0.1272, 0.7693, 0.07134, 0.7665, 0.07134, 0.7688, 0.05206, 0.7672, 0.05206, 0.7663, 0.04498, 0.7653, 0.04498, 0.7658, 0.07134, 0.7543, 0.07134, 0.7532, 0.05206, 0.7592, 0.05206, 0.7597, 0.07134, 0.7532, 0.07134, 0.7543, 0.05206, 0.7597, 0.05206, 0.7592, 0.07134, 0.7619, 0.07134, 0.7642, 0.05206, 0.7642, 0.05206, 0.7632, 0.07134, 0.7726, 0.07134, 0.7741, 0.05206, 0.7687, 0.05206, 0.768, 0.07134, 0.7759, 0.07134, 0.7752, 0.05206, 0.7692, 0.05206, 0.7695, 0.07134, 0.7665, 0.07134, 0.7642, 0.05206, 0.7642, 0.05206, 0.7653, 0.07134, 0.7558, 0.07134, 0.7543, 0.05206, 0.7597, 0.05206, 0.7604, 0.07134, 0.7526, 0.07134, 0.7532, 0.05206, 0.7592, 0.05206, 0.7589, 0.07134, 0.7597, 0.07134, 0.7619, 0.05206, 0.7632, 0.05206, 0.7622, 0.07134, 0.7708, 0.07134, 0.7726, 0.05206, 0.768, 0.05206, 0.7672, 0.07134, 0.7761, 0.07134, 0.7759, 0.05206, 0.7695, 0.05206, 0.7696, 0.07134, 0.7688, 0.07134, 0.7665, 0.05206, 0.7653, 0.05206, 0.7663, 0.07134, 0.7576, 0.07134, 0.7558, 0.05206, 0.7604, 0.05206, 0.7612, 0.07134, 0.7523, 0.07134, 0.7526, 0.05206, 0.7589, 0.05206, 0.7588, 0.07134, 0.7576, 0.07134, 0.7597, 0.05206, 0.7622, 0.05206, 0.7612, 0.07134, 0.7688, 0.07134, 0.7708, 0.05206, 0.7672, 0.05206, 0.7663, 0.07134, 0.7759, 0.07134, 0.7761, 0.05206, 0.7696, 0.05206, 0.7695, 0.07134, 0.7708, 0.07134, 0.7688, 0.05206, 0.7663, 0.05206, 0.7672, 0.07134, 0.7597, 0.07134, 0.7576, 0.05206, 0.7612, 0.05206, 0.7622, 0.07134, 0.7526, 0.07134, 0.7523, 0.05206, 0.7588, 0.05206, 0.7589, 0.07134, 0.7558, 0.07134, 0.7576, 0.05206, 0.7612, 0.05206, 0.7604, 0.07134, 0.7665, 0.07134, 0.7688, 0.05206, 0.7663, 0.05206, 0.7653, 0.07134, 0.7752, 0.07134, 0.7759, 0.05206, 0.7695, 0.05206, 0.7692, 0.07134, 0.7741, 0.07134, 0.7726, 0.05206, 0.768, 0.05206, 0.7687, 0.07134, 0.7726, 0.07134, 0.7708, 0.05206, 0.7672, 0.05206, 0.768, 0.07134, 0.7619, 0.07134, 0.7597, 0.05206, 0.7622, 0.05206, 0.7632, 0.07134, 0.7532, 0.07134, 0.7526, 0.05206, 0.7589, 0.05206, 0.7592, 0.07134, 0.7543, 0.07134, 0.7558, 0.05206, 0.7604, 0.05206, 0.7597, 0.07134, 0.7642, 0.07134, 0.7665, 0.05206, 0.7653, 0.05206, 0.7642, 0.07134, 0.7741, 0.07134, 0.7752, 0.05206, 0.7692, 0.05206, 0.7687, 0.07134, 0.7752, 0.07134, 0.7741, 0.05206, 0.7687, 0.05206, 0.7692, 0.05206, 0.7622, 0.05206, 0.7612, 0.04498, 0.7626, 0.04498, 0.7631, 0.05206, 0.7589, 0.05206, 0.7588, 0.04498, 0.7613, 0.04498, 0.7613, 0.05206, 0.7604, 0.05206, 0.7612, 0.04498, 0.7626, 0.04498, 0.7621, 0.05206, 0.7653, 0.05206, 0.7663, 0.04498, 0.7653, 0.04498, 0.7648, 0.05206, 0.7692, 0.05206, 0.7695, 0.04498, 0.7671, 0.04498, 0.7669, 0.05206, 0.7687, 0.05206, 0.768, 0.04498, 0.7663, 0.04498, 0.7667, 0.05206, 0.768, 0.05206, 0.7672, 0.04498, 0.7658, 0.04498, 0.7663, 0.05206, 0.7632, 0.05206, 0.7622, 0.04498, 0.7631, 0.04498, 0.7636, 0.05206, 0.7592, 0.05206, 0.7589, 0.04498, 0.7613, 0.04498, 0.7615, 0.05206, 0.7597, 0.05206, 0.7604, 0.04498, 0.7621, 0.04498, 0.7618, 0.05206, 0.7642, 0.05206, 0.7653, 0.04498, 0.7648, 0.04498, 0.7642, 0.05206, 0.7687, 0.05206, 0.7692, 0.04498, 0.7669, 0.04498, 0.7667, 0.05206, 0.7692, 0.05206, 0.7687, 0.04498, 0.7667, 0.04498, 0.7669, 0.05206, 0.7642, 0.05206, 0.7632, 0.04498, 0.7636, 0.04498, 0.7642, 0.05206, 0.7597, 0.05206, 0.7592, 0.04498, 0.7615, 0.04498, 0.7618, 0.05206, 0.7592, 0.05206, 0.7597, 0.04498, 0.7618, 0.04498, 0.7615, 0.05206, 0.7632, 0.05206, 0.7642, 0.04498, 0.7642, 0.04498, 0.7636, 0.05206, 0.768, 0.05206, 0.7687, 0.04498, 0.7667, 0.04498, 0.7663, 0.05206, 0.7695, 0.05206, 0.7692, 0.04498, 0.7669, 0.04498, 0.7671, 0.05206, 0.7653, 0.05206, 0.7642, 0.04498, 0.7642, 0.04498, 0.7648, 0.05206, 0.7604, 0.05206, 0.7597, 0.04498, 0.7618, 0.04498, 0.7621, 0.05206, 0.7589, 0.05206, 0.7592, 0.04498, 0.7615, 0.04498, 0.7613, 0.05206, 0.7622, 0.05206, 0.7632, 0.04498, 0.7636, 0.04498, 0.7631, 0.05206, 0.7672, 0.05206, 0.768, 0.04498, 0.7663, 0.04498, 0.7658, 0.05206, 0.7696, 0.05206, 0.7695, 0.04498, 0.7671, 0.04498, 0.7672, 0.05206, 0.7663, 0.05206, 0.7653, 0.04498, 0.7648, 0.04498, 0.7653, 0.05206, 0.7612, 0.05206, 0.7604, 0.04498, 0.7621, 0.04498, 0.7626, 0.05206, 0.7588, 0.05206, 0.7589, 0.04498, 0.7613, 0.04498, 0.7613, 0.05206, 0.7612, 0.05206, 0.7622, 0.04498, 0.7631, 0.04498, 0.7626, 0.05206, 0.7663, 0.05206, 0.7672, 0.04498, 0.7658, 0.04498, 0.7653, 0.05206, 0.7695, 0.05206, 0.7696, 0.04498, 0.7672, 0.04498, 0.7671, 0.04498, 0.7648, 0.04498, 0.7642, 0.04066, 0.7642, 0.04498, 0.7621, 0.04498, 0.7618, 0.04066, 0.7642, 0.04498, 0.7613, 0.04498, 0.7615, 0.04066, 0.7642, 0.04498, 0.7631, 0.04498, 0.7636, 0.04066, 0.7642, 0.04498, 0.7658, 0.04498, 0.7663, 0.04066, 0.7642, 0.04498, 0.7672, 0.04498, 0.7671, 0.04066, 0.7642, 0.04498, 0.7653, 0.04498, 0.7648, 0.04066, 0.7642, 0.04498, 0.7626, 0.04498, 0.7621, 0.04066, 0.7642, 0.04498, 0.7613, 0.04498, 0.7613, 0.04066, 0.7642, 0.04498, 0.7626, 0.04498, 0.7631, 0.04066, 0.7642, 0.04498, 0.7653, 0.04498, 0.7658, 0.04066, 0.7642, 0.04498, 0.7671, 0.04498, 0.7672, 0.04066, 0.7642, 0.04498, 0.7658, 0.04498, 0.7653, 0.04066, 0.7642, 0.04498, 0.7631, 0.04498, 0.7626, 0.04066, 0.7642, 0.04498, 0.7613, 0.04498, 0.7613, 0.04066, 0.7642, 0.04498, 0.7621, 0.04498, 0.7626, 0.04066, 0.7642, 0.04498, 0.7648, 0.04498, 0.7653, 0.04066, 0.7642, 0.04498, 0.7669, 0.04498, 0.7671, 0.04066, 0.7642, 0.04498, 0.7667, 0.04498, 0.7663, 0.04066, 0.7642, 0.04498, 0.7663, 0.04498, 0.7658, 0.04066, 0.7642, 0.04498, 0.7636, 0.04498, 0.7631, 0.04066, 0.7642, 0.04498, 0.7615, 0.04498, 0.7613, 0.04066, 0.7642, 0.04498, 0.7618, 0.04498, 0.7621, 0.04066, 0.7642, 0.04498, 0.7642, 0.04498, 0.7648, 0.04066, 0.7642, 0.04498, 0.7667, 0.04498, 0.7669, 0.04066, 0.7642, 0.04498, 0.7669, 0.04498, 0.7667, 0.04066, 0.7642, 0.04498, 0.7642, 0.04498, 0.7636, 0.04066, 0.7642, 0.04498, 0.7618, 0.04498, 0.7615, 0.04066, 0.7642, 0.04498, 0.7615, 0.04498, 0.7618, 0.04066, 0.7642, 0.04498, 0.7636, 0.04498, 0.7642, 0.04066, 0.7642, 0.04498, 0.7663, 0.04498, 0.7667, 0.04066, 0.7642, 0.04498, 0.7671, 0.04498, 0.7669, 0.04066, 0.7642, 0.9838, 0.9153, 0.9838, 0.912, 0.991, 0.9095, 0.991, 0.9116, 0.9333, 0.8772, 0.9333, 0.8755, 0.9838, 0.8864, 0.9838, 0.8875, 0.9333, 0.9324, 0.9333, 0.9297, 0.9838, 0.9205, 0.9838, 0.9222, 0.9333, 0.8882, 0.9333, 0.8934, 0.9838, 0.8977, 0.9838, 0.8944, 0.9333, 0.899, 0.9333, 0.8934, 0.9838, 0.8977, 0.9838, 0.9012, 0.9333, 0.9297, 0.9333, 0.9324, 0.9838, 0.9222, 0.9838, 0.9205, 0.9333, 0.875, 0.9333, 0.8755, 0.9838, 0.8864, 0.9838, 0.8861, 0.9333, 0.926, 0.9333, 0.9214, 0.9838, 0.9153, 0.9838, 0.9181, 0.9333, 0.899, 0.9333, 0.9048, 0.9838, 0.9048, 0.9838, 0.9012, 0.9333, 0.8882, 0.9333, 0.8837, 0.9838, 0.8916, 0.9838, 0.8944, 0.9333, 0.9341, 0.9333, 0.9347, 0.9838, 0.9236, 0.9838, 0.9233, 0.9333, 0.8772, 0.9333, 0.88, 0.9838, 0.8892, 0.9838, 0.8875, 0.9333, 0.926, 0.9333, 0.9297, 0.9838, 0.9205, 0.9838, 0.9181, 0.9333, 0.9163, 0.9333, 0.9107, 0.9838, 0.9085, 0.9838, 0.912, 0.9333, 0.9107, 0.9333, 0.9163, 0.9838, 0.912, 0.9838, 0.9085, 0.9333, 0.88, 0.9333, 0.8772, 0.9838, 0.8875, 0.9838, 0.8892, 0.9333, 0.9341, 0.9333, 0.9324, 0.9838, 0.9222, 0.9838, 0.9233, 0.9333, 0.8837, 0.9333, 0.8882, 0.9838, 0.8944, 0.9838, 0.8916, 0.9333, 0.9048, 0.9333, 0.899, 0.9838, 0.9012, 0.9838, 0.9048, 0.9333, 0.9214, 0.9333, 0.926, 0.9838, 0.9181, 0.9838, 0.9153, 0.9333, 0.8755, 0.9333, 0.875, 0.9838, 0.8861, 0.9838, 0.8864, 0.9333, 0.9297, 0.9333, 0.926, 0.9838, 0.9181, 0.9838, 0.9205, 0.9333, 0.8934, 0.9333, 0.899, 0.9838, 0.9012, 0.9838, 0.8977, 0.9333, 0.8934, 0.9333, 0.8882, 0.9838, 0.8944, 0.9838, 0.8977, 0.9333, 0.9324, 0.9333, 0.9341, 0.9838, 0.9233, 0.9838, 0.9222, 0.9333, 0.8755, 0.9333, 0.8772, 0.9838, 0.8875, 0.9838, 0.8864, 0.9333, 0.9214, 0.9333, 0.9163, 0.9838, 0.912, 0.9838, 0.9153, 0.9333, 0.9048, 0.9333, 0.9107, 0.9838, 0.9085, 0.9838, 0.9048, 0.9333, 0.8837, 0.9333, 0.88, 0.9838, 0.8892, 0.9838, 0.8916, 0.9333, 0.9347, 0.9333, 0.9341, 0.9838, 0.9233, 0.9838, 0.9236, 0.9333, 0.88, 0.9333, 0.8837, 0.9838, 0.8916, 0.9838, 0.8892, 0.9333, 0.9107, 0.9333, 0.9048, 0.9838, 0.9048, 0.9838, 0.9085, 0.9838, 0.9236, 0.9838, 0.9233, 0.991, 0.9167, 0.991, 0.9169, 0.9838, 0.912, 0.9838, 0.9153, 0.991, 0.9116, 0.991, 0.9095, 0.9838, 0.8944, 0.9838, 0.8977, 0.991, 0.9002, 0.991, 0.8981, 0.9838, 0.8861, 0.9838, 0.8864, 0.991, 0.893, 0.991, 0.8928, 0.9838, 0.8944, 0.9838, 0.8916, 0.991, 0.8963, 0.991, 0.8981, 0.9838, 0.912, 0.9838, 0.9085, 0.991, 0.9072, 0.991, 0.9095, 0.9838, 0.9233, 0.9838, 0.9222, 0.991, 0.916, 0.991, 0.9167, 0.9838, 0.9181, 0.9838, 0.9205, 0.991, 0.9149, 0.991, 0.9134, 0.9838, 0.9153, 0.9838, 0.9181, 0.991, 0.9134, 0.991, 0.9116, 0.9838, 0.8977, 0.9838, 0.9012, 0.991, 0.9025, 0.991, 0.9002, 0.9838, 0.8864, 0.9838, 0.8875, 0.991, 0.8937, 0.991, 0.893, 0.9838, 0.8916, 0.9838, 0.8892, 0.991, 0.8948, 0.991, 0.8963, 0.9838, 0.9085, 0.9838, 0.9048, 0.991, 0.9048, 0.991, 0.9072, 0.9838, 0.9222, 0.9838, 0.9205, 0.991, 0.9149, 0.991, 0.916, 0.9838, 0.9205, 0.9838, 0.9222, 0.991, 0.916, 0.991, 0.9149, 0.9838, 0.9012, 0.9838, 0.9048, 0.991, 0.9048, 0.991, 0.9025, 0.9838, 0.8875, 0.9838, 0.8892, 0.991, 0.8948, 0.991, 0.8937, 0.9838, 0.8892, 0.9838, 0.8875, 0.991, 0.8937, 0.991, 0.8948, 0.9838, 0.9048, 0.9838, 0.9012, 0.991, 0.9025, 0.991, 0.9048, 0.9838, 0.9205, 0.9838, 0.9181, 0.991, 0.9134, 0.991, 0.9149, 0.9838, 0.9222, 0.9838, 0.9233, 0.991, 0.9167, 0.991, 0.916, 0.9838, 0.9048, 0.9838, 0.9085, 0.991, 0.9072, 0.991, 0.9048, 0.9838, 0.8892, 0.9838, 0.8916, 0.991, 0.8963, 0.991, 0.8948, 0.9838, 0.8875, 0.9838, 0.8864, 0.991, 0.893, 0.991, 0.8937, 0.9838, 0.9012, 0.9838, 0.8977, 0.991, 0.9002, 0.991, 0.9025, 0.9838, 0.9181, 0.9838, 0.9153, 0.991, 0.9116, 0.991, 0.9134, 0.9838, 0.9233, 0.9838, 0.9236, 0.991, 0.9169, 0.991, 0.9167, 0.9838, 0.9085, 0.9838, 0.912, 0.991, 0.9095, 0.991, 0.9072, 0.9838, 0.8916, 0.9838, 0.8944, 0.991, 0.8981, 0.991, 0.8963, 0.9838, 0.8864, 0.9838, 0.8861, 0.991, 0.8928, 0.991, 0.893, 0.9838, 0.8977, 0.9838, 0.8944, 0.991, 0.8981, 0.991, 0.9002, 0.991, 0.9149, 0.991, 0.9134, 0.991, 0.9116, 0.991, 0.9095, 0.991, 0.9072, 0.991, 0.9048, 0.991, 0.9025, 0.991, 0.9002, 0.991, 0.8981, 0.991, 0.8963, 0.991, 0.8948, 0.991, 0.8937, 0.991, 0.893, 0.991, 0.8928, 0.991, 0.893, 0.991, 0.8937, 0.991, 0.8948, 0.991, 0.8963, 0.991, 0.8981, 0.991, 0.9002, 0.991, 0.9025, 0.991, 0.9048, 0.991, 0.9072, 0.991, 0.9095, 0.991, 0.9116, 0.991, 0.9134, 0.991, 0.9149, 0.991, 0.916, 0.991, 0.9167, 0.991, 0.9169, 0.991, 0.9167, 0.991, 0.916, 0.4253, 0.8879, 0.5191, 0.8953, 0.934, 0.8879, 0.934, 0.8879, 0.4253, 0.8879, 0.4253, 0.8879, 0.934, 0.8879, 0.934, 0.8879, 0.4262, 0.9213, 0.4262, 0.9213, 0.2227, 0.9213, 0.3362, 0.9213, 0.934, 0.8879, 0.934, 0.9213, 0.9811, 0.9174, 0.9811, 0.8904, 0.9811, 0.9174, 0.9811, 0.9174, 0.934, 0.9213, 0.934, 0.9213, 0.4262, 0.9213, 0.4262, 0.9213, 0.3362, 0.9213, 0.2227, 0.9213, 0.3614, 0.8971, 0.3614, 0.8971, 0.3611, 0.8925, 0.3611, 0.8925, 0.3614, 0.8971, 0.3614, 0.8971, 0.3611, 0.8925, 0.3611, 0.8925, 0.4262, 0.9213, 0.4262, 0.9213, 0.2227, 0.9213, 0.2227, 0.9213, 0.4256, 0.8941, 0.934, 0.8941, 0.934, 0.9213, 0.4262, 0.9213, 0.4253, 0.8879, 0.934, 0.8879, 0.934, 0.8941, 0.4256, 0.8941, 0.934, 0.9213, 0.934, 0.9213, 0.4262, 0.9213, 0.4262, 0.9213, 0.3488, 0.8879, 0.3611, 0.8925, 0.3611, 0.8925, 0.3488, 0.8879, 0.9811, 0.9174, 0.9811, 0.9174, 0.934, 0.9213, 0.934, 0.9213, 0.934, 0.8879, 0.934, 0.8879, 0.9811, 0.8904, 0.9811, 0.8904, 0.934, 0.9213, 0.934, 0.9213, 0.4262, 0.9213, 0.4262, 0.9213, 0.934, 0.9213, 0.934, 0.9213, 0.4262, 0.9213, 0.4262, 0.9213, 0.5893, 0.742, 0.5242, 0.742, 0.5291, 0.7308, 0.5893, 0.7308, 0.9811, 0.8904, 0.9811, 0.8904, 0.9811, 0.9174, 0.9811, 0.9174, 0.9811, 0.8904, 0.9811, 0.8904, 0.9811, 0.9174, 0.9811, 0.9174, 0.9811, 0.8904, 0.9811, 0.8904, 0.9811, 0.9174, 0.9811, 0.9174, 0.3493, 0.8941, 0.4256, 0.8941, 0.4262, 0.9213, 0.2227, 0.9213, 0.3488, 0.8879, 0.4253, 0.8879, 0.4256, 0.8941, 0.3493, 0.8941, 0.3493, 0.8941, 0.2227, 0.9213, 0.4262, 0.9213, 0.4253, 0.8879, 0.934, 0.9213, 0.934, 0.9213, 0.4262, 0.9213, 0.4262, 0.9213, 0.9811, 0.8904, 0.9811, 0.8904, 0.9811, 0.9174, 0.9811, 0.9174, 0.3488, 0.8879, 0.3493, 0.8941, 0.4253, 0.8879, 0.934, 0.8879, 0.934, 0.8879, 0.9811, 0.8904, 0.9811, 0.8904, 0.934, 0.8879, 0.934, 0.8879, 0.9811, 0.8904, 0.9811, 0.8904, 0.3614, 0.8971, 0.3614, 0.8971, 0.289, 0.9142, 0.289, 0.9142, 0.934, 0.8879, 0.9811, 0.8904, 0.934, 0.8941, 0.4262, 0.9213, 0.4262, 0.9213, 0.2227, 0.9213, 0.2227, 0.9213, 0.3488, 0.8879, 0.3488, 0.8879, 0.4253, 0.8879, 0.4253, 0.8879, 0.5242, 0.742, 0.5893, 0.742, 0.5893, 0.7829, 0.5242, 0.7829, 0.3614, 0.8971, 0.3614, 0.8971, 0.289, 0.9142, 0.289, 0.9142, 0.4552, 0.742, 0.5202, 0.742, 0.5202, 0.7829, 0.4552, 0.7829, 0.934, 0.8879, 0.934, 0.8879, 0.9811, 0.8904, 0.9811, 0.8904, 0.3488, 0.8879, 0.3488, 0.8879, 0.4253, 0.8879, 0.4253, 0.8879, 0.3488, 0.8879, 0.3611, 0.8925, 0.3611, 0.8925, 0.3488, 0.8879, 0.5202, 0.742, 0.4552, 0.742, 0.4552, 0.7308, 0.5154, 0.7308, 0.2227, 0.9213, 0.3493, 0.8941, 0.3614, 0.8971, 0.289, 0.9142, 0.3493, 0.8941, 0.3488, 0.8879, 0.3611, 0.8925, 0.3614, 0.8971, 0.3493, 0.8941, 0.2227, 0.9213, 0.289, 0.9142, 0.3614, 0.8971, 0.3488, 0.8879, 0.3493, 0.8941, 0.3614, 0.8971, 0.3611, 0.8925, 0.934, 0.8941, 0.9811, 0.8904, 0.9811, 0.9174, 0.934, 0.9213, 0.9811, 0.9174, 0.9811, 0.9174, 0.934, 0.9213, 0.934, 0.9213, 0.4253, 0.8879, 0.4253, 0.8879, 0.934, 0.8879, 0.934, 0.8879, 0.9811, 0.9174, 0.9811, 0.9174, 0.934, 0.9213, 0.934, 0.9213, 0.2227, 0.9213, 0.2227, 0.9213, 0.289, 0.9142, 0.289, 0.9142, 0.4253, 0.8879, 0.4262, 0.9213, 0.934, 0.9213, 0.934, 0.8879, 0.5191, 0.8953, 0.4253, 0.8879, 0.934, 0.8879, 0.934, 0.8879, 0.2227, 0.9213, 0.2227, 0.9213, 0.289, 0.9142, 0.289, 0.9142, 0.2227, 0.9213, 0.3362, 0.9213, 0.289, 0.9142, 0.3362, 0.9213, 0.2227, 0.9213, 0.289, 0.9142, 0.289, 0.9142, 0.289, 0.9142, 0.3362, 0.9213, 0.289, 0.9142, 0.289, 0.9142, 0.3362, 0.9213, 0.5191, 0.8953, 0.3488, 0.8879, 0.4253, 0.8879, 0.3488, 0.8879, 0.5191, 0.8953, 0.4253, 0.8879, 0.3488, 0.8879, 0.5191, 0.8953, 0.3611, 0.8925, 0.3488, 0.8879, 0.3611, 0.8925, 0.5191, 0.8953, 0.3611, 0.8925, 0.5191, 0.8953, 0.3611, 0.8925, 0.3611, 0.8925, 0.5191, 0.8953, 0.3611, 0.8925])
me_mica.materials.append(mat_defaultwhite)
me_mica.use_remesh_preserve_volume = False
me_mica.use_remesh_preserve_attributes = False
me_mica.use_mirror_vertex_groups = False
me_mica.update()
me_cylinder_001 = bpy.data.meshes.new('Cylinder.001')
me_cylinder_001.from_pydata([(-0.04454, 0.0006756, -0.4836), (-0.05118, 0.0006756, -0.517), (-0.03112, 0.04844, -0.517), (-0.03112, -0.04709, -0.517), (-0.02601, 0.04844, -0.4913), (-0.02601, -0.04709, -0.4913), (-0.01143, 0.04844, -0.4695), (-0.01143, -0.04709, -0.4695), (0.01038, 0.04844, -0.4549), (0.01038, -0.04709, -0.4549), (0.0361, 0.04844, -0.4498), (0.0361, -0.04709, -0.4498), (0.06183, 0.04844, -0.4549), (0.06183, -0.04709, -0.4549), (0.08364, 0.04844, -0.4695), (0.08364, -0.04709, -0.4695), (0.09821, 0.04844, -0.4913), (0.09821, -0.04709, -0.4913), (0.1033, 0.04844, -0.517), (0.1033, -0.04709, -0.517), (0.09821, 0.04844, -0.5428), (0.09821, -0.04709, -0.5428), (0.08364, 0.04844, -0.5646), (0.08364, -0.04709, -0.5646), (0.06183, 0.04844, -0.5791), (0.06183, -0.04709, -0.5791), (0.0361, 0.04844, -0.5843), (0.0361, -0.04709, -0.5843), (0.01038, 0.04844, -0.5791), (0.01038, -0.04709, -0.5791), (-0.01143, 0.04844, -0.5646), (-0.01143, -0.04709, -0.5646), (-0.02601, 0.04844, -0.5428), (-0.02601, -0.04709, -0.5428), (-0.02562, 0.0006756, -0.4553), (0.0027, 0.0006756, -0.4364), (0.0361, 0.0006756, -0.4298), (0.06951, 0.0006756, -0.4364), (0.1015, 0.0006756, -0.4563), (0.1078, 0.0006756, -0.4837), (0.1139, 0.0006757, -0.5171), (0.1054, 0.0006756, -0.5481), (0.09826, 0.0006756, -0.5743), (0.06951, 0.0006756, -0.5977), (0.0361, 0.0006756, -0.6043), (0.0027, 0.0006756, -0.5977), (-0.02562, 0.0006756, -0.5788), (-0.04454, 0.0006756, -0.5504), (-0.03942, 0.02594, -0.4858), (-0.0217, 0.02594, -0.4592), (0.004821, 0.02594, -0.4415), (0.0361, 0.02594, -0.4353), (0.06738, 0.02594, -0.4415), (0.1025, 0.02594, -0.4601), (0.1089, 0.02594, -0.4858), (0.1139, 0.02594, -0.5171), (0.1055, 0.03252, -0.5476), (0.09838, 0.02594, -0.5738), (0.06738, 0.02594, -0.5926), (0.0361, 0.02594, -0.5988), (0.004821, 0.02594, -0.5926), (-0.0217, 0.02594, -0.5748), (-0.04564, 0.02594, -0.517), (-0.03942, 0.02594, -0.5483), (-0.03942, -0.02459, -0.5483), (-0.0217, -0.02459, -0.5748), (-0.04564, -0.02459, -0.517), (0.004821, -0.02459, -0.5926), (0.0361, -0.02459, -0.5988), (0.06738, -0.02459, -0.5926), (0.09838, -0.02459, -0.5738), (0.1055, -0.03117, -0.5476), (0.1139, -0.02459, -0.5171), (0.1089, -0.02459, -0.4858), (0.1025, -0.02459, -0.4601), (0.06738, -0.02459, -0.4415), (0.0361, -0.02459, -0.4353), (0.004821, -0.02459, -0.4415), (-0.0217, -0.02459, -0.4592), (-0.03942, -0.02459, -0.4858), (0.08061, 0.07483, 0.2254), (0.06682, 0.04957, 0.3766), (0.08738, 0.06838, 0.2254), (0.07896, 0.03799, 0.3766), (0.08791, 0.06163, 0.2254), (0.07991, 0.02588, 0.3766), (0.08188, 0.05853, 0.2254), (0.07284, 0.06091, 0.2254), (0.06607, 0.06737, 0.2254), (0.06554, 0.07412, 0.2254), (0.03978, 0.04829, 0.3766), (0.07157, 0.07721, 0.2254), (0.05059, 0.05384, 0.3766), (0.07796, 0.06886, 0.2406), (0.08263, 0.06441, 0.2406), (0.08299, 0.05975, 0.2406), (0.07884, 0.05762, 0.2406), (0.0726, 0.05926, 0.2406), (0.06793, 0.06371, 0.2406), (0.06757, 0.06837, 0.2406), (0.07172, 0.0705, 0.2406), (0.07678, 0.0714, 0.307), (0.08677, 0.06188, 0.307), (0.08755, 0.05191, 0.307), (0.08266, 0.0327, 0.307), (0.05305, 0.05177, 0.307), (0.05454, 0.07035, 0.307), (0.06343, 0.07491, 0.307), (0.08713, 0.06572, 0.2588), (0.08776, 0.05765, 0.2588), (0.08508, 0.03931, 0.2588), (0.07136, 0.04819, 0.2588), (0.05647, 0.0559, 0.2588), (0.06104, 0.07257, 0.2588), (0.06824, 0.07627, 0.2588), (0.07904, 0.07343, 0.2588), (0.08887, 0.06624, 0.2453), (0.08949, 0.05828, 0.2453), (0.08333, 0.05281, 0.2453), (0.07204, 0.05562, 0.2453), (0.06262, 0.06324, 0.2453), (0.06309, 0.07302, 0.2453), (0.0702, 0.07667, 0.2453), (0.08088, 0.07386, 0.2453), (0.07244, 0.07511, 0.2254), (0.07996, 0.07313, 0.2254), (0.06743, 0.07254, 0.2254), (0.06787, 0.06693, 0.2254), (0.07349, 0.06156, 0.2254), (0.08101, 0.05959, 0.2254), (0.08602, 0.06216, 0.2254), (0.08558, 0.06777, 0.2254), (-0.03108, -0.04709, -0.517), (-0.02708, -0.04709, -0.2847), (0.1055, -0.04709, -0.3043), (0.1034, -0.04709, -0.517), (0.09825, -0.04709, -0.5427), (0.08368, -0.04709, -0.5645), (0.06187, -0.04709, -0.5791), (0.03614, -0.04709, -0.5842), (0.01042, -0.04709, -0.5791), (-0.01139, -0.04709, -0.5645), (-0.02597, -0.04709, -0.5427), (-0.01902, -0.06255, -0.5176), (0.05725, -0.06255, -0.5685), (0.03614, -0.06255, -0.5727), (0.01503, -0.06255, -0.5685), (-0.01482, -0.06255, -0.2827), (-0.01139, -0.0495, -0.253), (-0.002863, -0.06255, -0.5566), (-0.01482, -0.06255, -0.5387), (0.0871, -0.06255, -0.2925), (0.0913, -0.06255, -0.5176), (0.0871, -0.06255, -0.5387), (0.07515, -0.06255, -0.5566), (-0.03108, -0.0495, -0.517), (-0.02597, -0.0495, -0.2847), (0.1055, -0.0495, -0.3043), (0.1034, -0.0495, -0.517), (0.09825, -0.0495, -0.5427), (0.08368, -0.0495, -0.5645), (0.06187, -0.0495, -0.5791), (0.03614, -0.0495, -0.5842), (0.01042, -0.0495, -0.5791), (-0.01139, -0.0495, -0.5645), (-0.02597, -0.0495, -0.5427), (-0.002928, -0.07641, -0.517), (4.598e-05, -0.07641, -0.2855), (0.008515, -0.07437, -0.2729), (0.02119, -0.07641, -0.2644), (0.03614, -0.07857, -0.2614), (0.05109, -0.07641, -0.2644), (0.06377, -0.07641, -0.2729), (0.07224, -0.07437, -0.2855), (0.07521, -0.07641, -0.517), (0.07224, -0.07641, -0.532), (0.06377, -0.07641, -0.5446), (0.05109, -0.07641, -0.5531), (0.03614, -0.07641, -0.5561), (0.02119, -0.07641, -0.5531), (0.008515, -0.07641, -0.5446), (4.573e-05, -0.07641, -0.532), (0.02151, -0.09167, -0.517), (0.02263, -0.09167, -0.2949), (0.0258, -0.09167, -0.2902), (0.03054, -0.09167, -0.287), (0.03614, -0.09167, -0.2859), (0.04174, -0.09167, -0.287), (0.04649, -0.09167, -0.2902), (0.04966, -0.09167, -0.2949), (0.05077, -0.09167, -0.517), (0.04966, -0.09167, -0.5226), (0.04649, -0.09167, -0.5274), (0.04174, -0.09167, -0.5305), (0.03614, -0.09167, -0.5316), (0.03054, -0.09167, -0.5305), (0.0258, -0.09167, -0.5274), (0.02263, -0.09167, -0.5226), (-0.03108, 0.04709, -0.517), (-0.02708, 0.04709, -0.2847), (0.1055, 0.04709, -0.3043), (0.1034, 0.04709, -0.517), (0.09825, 0.04709, -0.5427), (0.08368, 0.04709, -0.5645), (0.06187, 0.04709, -0.5791), (0.03614, 0.04709, -0.5842), (0.01042, 0.04709, -0.5791), (-0.01139, 0.04709, -0.5645), (-0.02597, 0.04709, -0.5427), (-0.01902, 0.06255, -0.5176), (0.05725, 0.06255, -0.5685), (0.03614, 0.06255, -0.5727), (0.01503, 0.06255, -0.5685), (-0.01482, 0.06255, -0.2827), (-0.01139, 0.0495, -0.253), (-0.002863, 0.06255, -0.5566), (-0.01482, 0.06255, -0.5387), (0.0871, 0.06255, -0.2925), (0.0913, 0.06255, -0.5176), (0.0871, 0.06255, -0.5387), (0.07515, 0.06255, -0.5566), (-0.03108, 0.0495, -0.517), (-0.02597, 0.0495, -0.2847), (0.1055, 0.0495, -0.3043), (0.1034, 0.0495, -0.517), (0.09825, 0.0495, -0.5427), (0.08368, 0.0495, -0.5645), (0.06187, 0.0495, -0.5791), (0.03614, 0.0495, -0.5842), (0.01042, 0.0495, -0.5791), (-0.01139, 0.0495, -0.5645), (-0.02597, 0.0495, -0.5427), (-0.002928, 0.07641, -0.517), (4.598e-05, 0.07641, -0.2855), (0.008515, 0.07437, -0.2729), (0.02119, 0.07641, -0.2644), (0.03614, 0.07857, -0.2614), (0.05109, 0.07641, -0.2644), (0.06377, 0.07641, -0.2729), (0.07224, 0.07437, -0.2855), (0.07521, 0.07641, -0.517), (0.07224, 0.07641, -0.532), (0.06377, 0.07641, -0.5446), (0.05109, 0.07641, -0.5531), (0.03614, 0.07641, -0.5561), (0.02119, 0.07641, -0.5531), (0.008515, 0.07641, -0.5446), (4.573e-05, 0.07641, -0.532), (0.02151, 0.09167, -0.517), (0.02263, 0.09167, -0.2949), (0.0258, 0.09167, -0.2902), (0.03054, 0.09167, -0.287), (0.03614, 0.09167, -0.2859), (0.04174, 0.09167, -0.287), (0.04649, 0.09167, -0.2902), (0.04966, 0.09167, -0.2949), (0.05077, 0.09167, -0.517), (0.04966, 0.09167, -0.5226), (0.04649, 0.09167, -0.5274), (0.04174, 0.09167, -0.5305), (0.03614, 0.09167, -0.5316), (0.03054, 0.09167, -0.5305), (0.0258, 0.09167, -0.5274), (0.02263, 0.09167, -0.5226), (0.0361, 0.05095, 0.3879), (0.0556, 0.04707, 0.3879), (0.07213, 0.03603, 0.3879), (0.08317, 0.0195, 0.3879), (0.08705, -2.135e-09, 0.3879), (0.08317, -0.0195, 0.3879), (0.07213, -0.03603, 0.3879), (0.0556, -0.04707, 0.3879), (0.0361, -0.05095, 0.3879), (0.01661, -0.04707, 0.3879), (7.717e-05, -0.03603, 0.3879), (-0.01097, -0.0195, 0.3879), (-0.01485, 6.999e-10, 0.3879), (-0.01097, 0.0195, 0.3879), (7.718e-05, 0.03603, 0.3879), (0.01661, 0.04707, 0.3879), (0.0361, 0.07285, 0.1973), (0.06398, 0.0673, 0.1973), (0.08761, 0.05151, 0.1973), (0.1034, 0.02788, 0.1973), (0.109, -3.177e-09, 0.1973), (0.1034, -0.02788, 0.1973), (0.08761, -0.05151, 0.1973), (0.06398, -0.0673, 0.1973), (0.0361, -0.07285, 0.1973), (0.008227, -0.0673, 0.1973), (-0.01541, -0.05151, 0.1973), (-0.0312, -0.02788, 0.1973), (-0.03674, 8.761e-10, 0.1973), (-0.0312, 0.02788, 0.1973), (-0.01541, 0.05151, 0.1973), (0.008227, 0.0673, 0.1973), (0.1121, 0.03438, -0.271), (0.1116, -3.985e-09, -0.2546), (0.1121, -0.03438, -0.271), (-0.0327, -0.03438, -0.287), (-0.03954, 1.013e-09, -0.287), (-0.0327, 0.03438, -0.287), (0.06822, 0.07195, -0.1377), (0.1136, 0.03212, -0.2617), (0.12, -3.792e-09, -0.2453), (0.1136, -0.03212, -0.2617), (0.06822, -0.07195, -0.1377), (0.0361, -0.0755, -0.1377), (0.003988, -0.07195, -0.1377), (-0.0313, -0.03212, -0.2777), (-0.03769, 8.774e-10, -0.2777), (-0.0313, 0.03212, -0.2777), (0.003988, 0.07195, -0.1377), (0.0361, 0.0755, -0.1377), (0.01494, 0.03395, -0.517), (-0.001377, -3.959e-09, -0.517), (0.01494, -0.03395, -0.517), (-0.03711, -0.03785, -0.4848), (-0.04407, 9.772e-10, -0.4789), (-0.03711, 0.03785, -0.4848), (0.1065, 0.02915, -0.5458), (0.1027, 0.02534, -0.5595), (0.09997, 0.01491, -0.5696), (0.09896, 0.0006756, -0.5732), (0.09997, -0.01356, -0.5696), (0.1027, -0.02398, -0.5595), (0.1065, -0.0278, -0.5458), (0.1103, -0.02398, -0.532), (0.113, -0.01356, -0.522), (0.114, 0.0006756, -0.5183), (0.113, 0.01491, -0.522), (0.1103, 0.02534, -0.532), (0.1049, 0.02915, -0.5453), (0.1011, 0.02534, -0.5591), (0.09836, 0.01491, -0.5691), (0.09735, 0.0006756, -0.5728), (0.09836, -0.01356, -0.5691), (0.1011, -0.02398, -0.5591), (0.1049, -0.0278, -0.5453), (0.1086, -0.02398, -0.5316), (0.1114, -0.01356, -0.5216), (0.1124, 0.0006756, -0.5179), (0.1114, 0.01491, -0.5216), (0.1086, 0.02534, -0.5316), (0.1101, 0.02915, -0.4919), (0.1125, 0.02534, -0.5037), (0.1142, 0.01491, -0.5123), (0.1148, 0.0006756, -0.5154), (0.1142, -0.01356, -0.5123), (0.1125, -0.02398, -0.5037), (0.1101, -0.0278, -0.4919), (0.1078, -0.02398, -0.4802), (0.1061, -0.01356, -0.4716), (0.1055, 0.0006756, -0.4684), (0.1061, 0.01491, -0.4716), (0.1078, 0.02534, -0.4802), (0.1085, 0.02915, -0.4923), (0.1108, 0.02534, -0.504), (0.1125, 0.01491, -0.5126), (0.1131, 0.0006756, -0.5158), (0.1125, -0.01356, -0.5126), (0.1108, -0.02398, -0.504), (0.1085, -0.0278, -0.4923), (0.1062, -0.02398, -0.4805), (0.1045, -0.01356, -0.4719), (0.1039, 0.0006756, -0.4688), (0.1045, 0.01491, -0.4719), (0.1062, 0.02534, -0.4805)], [], [(4, 48, 49, 6), (60, 45, 46, 61), (66, 3, 5, 79), (30, 61, 63, 32), (59, 44, 45, 60), (79, 5, 7, 78), (8, 50, 51, 10), (58, 43, 44, 59), (78, 7, 9, 77), (10, 51, 52, 12), (57, 42, 43, 58), (77, 9, 11, 76), (12, 52, 53, 14), (56, 41, 42, 57), (76, 11, 13, 75), (14, 53, 54, 16), (55, 40, 41, 56), (75, 13, 15, 74), (16, 54, 55, 18), (54, 39, 40, 55), (74, 15, 17, 73), (18, 55, 56, 20), (53, 38, 39, 54), (73, 17, 19, 72), (20, 56, 57, 22), (52, 37, 38, 53), (72, 19, 21, 71), (22, 57, 58, 24), (51, 36, 37, 52), (71, 21, 23, 70), (24, 58, 59, 26), (50, 35, 36, 51), (70, 23, 25, 69), (26, 59, 60, 28), (49, 34, 35, 50), (69, 25, 27, 68), (28, 60, 61, 30), (48, 0, 34, 49), (68, 27, 29, 67), (61, 46, 47, 63), (62, 1, 0, 48), (67, 29, 31, 65), (5, 3, 33, 31, 29, 27, 25, 23, 21, 19, 17, 15, 13, 11, 9, 7), (64, 33, 3, 66), (65, 31, 33, 64), (6, 49, 50, 8), (63, 47, 1, 62), (2, 4, 6, 8, 10, 12, 14, 16, 18, 20, 22, 24, 26, 28, 30, 32), (2, 62, 48, 4), (32, 63, 62, 2), (1, 66, 79, 0), (0, 79, 78, 34), (34, 78, 77, 35), (35, 77, 76, 36), (36, 76, 75, 37), (37, 75, 74, 38), (38, 74, 73, 39), (39, 73, 72, 40), (40, 72, 71, 41), (41, 71, 70, 42), (42, 70, 69, 43), (43, 69, 68, 44), (44, 68, 67, 45), (45, 67, 65, 46), (47, 64, 66, 1), (46, 65, 64, 47), (101, 81, 83, 102), (102, 83, 85, 103), (90, 106, 105), (107, 92, 81, 101), (106, 90, 92, 107), (124, 125, 93, 100), (93, 94, 95, 96, 97, 98, 99, 100), (126, 124, 100, 99), (127, 126, 99, 98), (128, 127, 98, 97), (129, 128, 97, 96), (130, 129, 96, 95), (131, 130, 95, 94), (125, 131, 94, 93), (115, 101, 102, 108), (108, 102, 103, 109), (109, 103, 104, 110), (83, 81, 92, 90, 85), (85, 104, 103), (112, 105, 106, 113), (114, 107, 101, 115), (113, 106, 107, 114), (123, 115, 108, 116), (116, 108, 109, 117), (117, 109, 110, 118), (118, 110, 111, 119), (119, 111, 112, 120), (120, 112, 113, 121), (122, 114, 115, 123), (121, 113, 114, 122), (80, 123, 116, 82), (82, 116, 117, 84), (84, 117, 118, 86), (86, 118, 119, 87), (87, 119, 120, 88), (88, 120, 121, 89), (91, 122, 123, 80), (89, 121, 122, 91), (91, 80, 125, 124), (89, 91, 124, 126), (88, 89, 126, 127), (87, 88, 127, 128), (86, 87, 128, 129), (84, 86, 129, 130), (82, 84, 130, 131), (80, 82, 131, 125), (162, 161, 144, 145), (164, 163, 146, 149), (155, 165, 150, 143), (302, 223, 217), (161, 160, 154, 144), (311, 293, 294, 214), (158, 157, 151, 152), (156, 155, 143, 147), (159, 158, 152, 153), (163, 162, 145, 146), (165, 164, 149, 150), (160, 159, 153, 154), (154, 153, 175, 176), (140, 139, 162, 163), (138, 137, 160, 161), (136, 135, 158, 159), (132, 142, 165, 155), (141, 140, 163, 164), (133, 132, 155, 156), (139, 138, 161, 162), (137, 136, 159, 160), (135, 134, 157, 158), (142, 141, 164, 165), (177, 176, 192, 193), (152, 151, 173, 174), (150, 149, 180, 181), (148, 147, 167, 168), (146, 145, 178, 179), (144, 154, 176, 177), (153, 152, 174, 175), (302, 238, 237), (143, 150, 181, 166), (149, 146, 179, 180), (147, 143, 166, 167), (145, 144, 177, 178), (183, 182, 197, 196, 195, 194, 193, 192, 191, 190, 189, 188, 187, 186, 185, 184), (175, 174, 190, 191), (173, 172, 188, 189), (171, 170, 186, 187), (166, 181, 197, 182), (169, 168, 184, 185), (180, 179, 195, 196), (167, 166, 182, 183), (178, 177, 193, 194), (176, 175, 191, 192), (174, 173, 189, 190), (172, 171, 187, 188), (170, 169, 185, 186), (181, 180, 196, 197), (168, 167, 183, 184), (179, 178, 194, 195), (228, 211, 210, 227), (230, 215, 212, 229), (221, 209, 216, 231), (302, 239, 238), (227, 210, 220, 226), (200, 223, 303, 296), (224, 218, 217, 223), (168, 169, 308), (222, 213, 209, 221), (133, 148, 309, 299), (225, 219, 218, 224), (229, 212, 211, 228), (231, 216, 215, 230), (226, 220, 219, 225), (148, 156, 147), (220, 242, 241, 219), (206, 229, 228, 205), (204, 227, 226, 203), (202, 225, 224, 201), (214, 294, 295, 312), (133, 156, 148), (198, 221, 231, 208), (207, 230, 229, 206), (199, 222, 221, 198), (205, 228, 227, 204), (203, 226, 225, 202), (201, 224, 223, 200), (301, 311, 214, 199), (214, 213, 222), (208, 231, 230, 207), (243, 259, 258, 242), (218, 240, 239, 217), (308, 289, 290, 148), (171, 172, 306), (216, 247, 246, 215), (214, 234, 233, 213), (212, 245, 244, 211), (210, 243, 242, 220), (219, 241, 240, 218), (302, 217, 239), (148, 290, 291, 309), (209, 232, 247, 216), (215, 246, 245, 212), (213, 233, 232, 209), (211, 244, 243, 210), (249, 250, 251, 252, 253, 254, 255, 256, 257, 258, 259, 260, 261, 262, 263, 248), (241, 257, 256, 240), (239, 255, 254, 238), (237, 253, 252, 236), (232, 248, 263, 247), (235, 251, 250, 234), (246, 262, 261, 245), (233, 249, 248, 232), (244, 260, 259, 243), (242, 258, 257, 241), (240, 256, 255, 239), (238, 254, 253, 237), (236, 252, 251, 235), (247, 263, 262, 246), (234, 250, 249, 233), (245, 261, 260, 244), (280, 264, 265, 281), (281, 265, 266, 282), (282, 266, 267, 283), (283, 267, 268, 284), (284, 268, 269, 285), (285, 269, 270, 286), (286, 270, 271, 287), (287, 271, 272, 288), (288, 272, 273, 289), (289, 273, 274, 290), (290, 274, 275, 291), (291, 275, 276, 292), (292, 276, 277, 293), (293, 277, 278, 294), (265, 264, 279, 278, 277, 276, 275, 274, 273, 272, 271, 270, 269, 268, 267, 266), (295, 279, 264, 280), (294, 278, 279, 295), (313, 280, 281, 302), (298, 305, 157, 134), (157, 286, 287, 306), (303, 283, 284, 304), (304, 284, 285, 305), (173, 306, 172), (306, 173, 151), (306, 287, 288, 307), (307, 288, 289, 308), (223, 282, 283, 303), (302, 281, 282, 223), (309, 291, 292, 310), (310, 292, 293, 311), (312, 295, 280, 313), (314, 296, 297, 315), (315, 297, 298, 316), (237, 236, 313, 302), (317, 299, 300, 318), (318, 300, 301, 319), (319, 301, 199, 198), (305, 285, 286, 157), (169, 170, 307, 308), (234, 214, 312), (236, 235, 312, 313), (132, 133, 299, 317), (296, 303, 304, 297), (297, 304, 305, 298), (148, 168, 308), (170, 171, 306, 307), (234, 312, 235), (299, 309, 310, 300), (300, 310, 311, 301), (199, 214, 222), (306, 151, 157), (314, 201, 296), (298, 135, 316), (201, 200, 296), (135, 298, 134), (314, 315, 318, 319), (315, 316, 317, 318), (319, 198, 314), (317, 316, 132), (208, 314, 198), (207, 314, 208), (206, 314, 207), (205, 314, 206), (204, 314, 205), (203, 314, 204), (202, 314, 203), (201, 314, 202), (142, 132, 316), (141, 142, 316), (140, 141, 316), (139, 140, 316), (138, 139, 316), (137, 138, 316), (136, 137, 316), (135, 136, 316), (321, 320, 331, 330, 329, 328, 327, 326, 325, 324, 323, 322), (345, 344, 355, 354, 353, 352, 351, 350, 349, 348, 347, 346), (331, 320, 332, 343), (330, 331, 343, 342), (329, 330, 342, 341), (328, 329, 341, 340), (327, 328, 340, 339), (326, 327, 339, 338), (325, 326, 338, 337), (324, 325, 337, 336), (323, 324, 336, 335), (322, 323, 335, 334), (321, 322, 334, 333), (320, 321, 333, 332), (355, 344, 356, 367), (354, 355, 367, 366), (353, 354, 366, 365), (352, 353, 365, 364), (351, 352, 364, 363), (350, 351, 363, 362), (349, 350, 362, 361), (348, 349, 361, 360), (347, 348, 360, 359), (346, 347, 359, 358), (345, 346, 358, 357), (344, 345, 357, 356)])
me_cylinder_001.polygons.foreach_set('use_smooth', [1, 1, 1, 1, 1, 1, 1, 1, 1, 1, 1, 1, 1, 1, 1, 1, 1, 1, 1, 1, 1, 1, 1, 1, 1, 1, 1, 1, 1, 1, 1, 1, 1, 1, 1, 1, 1, 1, 1, 1, 1, 1, 1, 1, 1, 1, 1, 1, 1, 1, 1, 1, 1, 1, 1, 1, 1, 1, 1, 1, 1, 1, 1, 1, 1, 1, 1, 1, 1, 1, 1, 1, 1, 1, 1, 1, 1, 1, 1, 1, 1, 1, 1, 1, 1, 1, 1, 1, 1, 1, 1, 1, 1, 1, 1, 1, 1, 1, 1, 1, 1, 1, 1, 1, 1, 1, 1, 1, 1, 1, 1, 1, 1, 1, 1, 1, 1, 1, 1, 1, 1, 1, 1, 1, 1, 1, 1, 1, 1, 1, 1, 1, 1, 1, 1, 1, 1, 1, 1, 1, 1, 1, 1, 1, 1, 1, 1, 1, 1, 1, 1, 1, 1, 1, 1, 1, 1, 1, 1, 1, 1, 1, 1, 1, 1, 1, 1, 1, 1, 1, 1, 1, 1, 1, 1, 1, 1, 1, 1, 1, 1, 1, 1, 1, 1, 1, 1, 1, 1, 1, 1, 1, 1, 1, 1, 1, 1, 1, 1, 1, 1, 1, 1, 1, 1, 1, 1, 1, 1, 1, 1, 1, 1, 1, 1, 1, 1, 1, 1, 1, 1, 1, 1, 1, 1, 1, 1, 1, 1, 1, 1, 1, 1, 1, 1, 1, 1, 1, 1, 1, 1, 1, 1, 1, 1, 1, 1, 1, 1, 1, 1, 1, 1, 1, 1, 1, 1, 1, 1, 1, 1, 1, 1, 1, 1, 1, 1, 1, 1, 1, 1, 1, 1, 1, 1, 1, 1, 1, 1, 1, 1, 1, 1, 1, 1, 1, 1, 1, 1, 1, 1, 1, 1, 1, 1, 1, 1, 1, 1, 0, 0, 0, 0, 0, 0, 0, 0, 0, 0, 0, 0, 0, 0, 0, 0, 0, 0, 0, 0, 0, 0, 0, 0, 0, 0])
_uv = me_cylinder_001.uv_layers.new(name='UVMap')
_uv.uv.foreach_set('vector', [0.04749, 0.5766, 0.1231, 0.6217, 0.1231, 0.5622, 0.04749, 0.5277, 0.1231, 0.473, 0.208, 0.4802, 0.208, 0.5753, 0.1231, 0.5622, 0.2929, 0.6426, 0.3685, 0.5938, 0.3685, 0.5766, 0.2929, 0.6217, 0.04749, 0.5277, 0.1231, 0.5622, 0.1231, 0.6217, 0.04749, 0.5766, 0.1231, 0.3679, 0.208, 0.3679, 0.208, 0.4802, 0.1231, 0.473, 0.2929, 0.6217, 0.3685, 0.5766, 0.3685, 0.5277, 0.2929, 0.5622, 0.04749, 0.4544, 0.1231, 0.473, 0.1231, 0.3679, 0.04749, 0.3679, 0.1231, 0.2628, 0.208, 0.2557, 0.208, 0.3679, 0.1231, 0.3679, 0.2929, 0.5622, 0.3685, 0.5277, 0.3685, 0.4544, 0.2929, 0.473, 0.04749, 0.3679, 0.1231, 0.3679, 0.1231, 0.2628, 0.04749, 0.2815, 0.1231, 0.1587, 0.208, 0.1591, 0.208, 0.2557, 0.1231, 0.2628, 0.2929, 0.473, 0.3685, 0.4544, 0.3685, 0.3679, 0.2929, 0.3679, 0.04749, 0.2815, 0.1231, 0.2628, 0.1231, 0.1448, 0.04749, 0.2082, 0.101, 0.1346, 0.208, 0.1351, 0.208, 0.1591, 0.1231, 0.1587, 0.2929, 0.3679, 0.3685, 0.3679, 0.3685, 0.2815, 0.2929, 0.2628, 0.04749, 0.2082, 0.1231, 0.1448, 0.1231, 0.1234, 0.04749, 0.1593, 0.1231, 0.1066, 0.208, 0.1066, 0.208, 0.1351, 0.101, 0.1346, 0.2929, 0.2628, 0.3685, 0.2815, 0.3685, 0.2082, 0.2929, 0.1448, 0.04749, 0.1593, 0.1231, 0.1234, 0.1231, 0.1066, 0.04749, 0.1421, 0.1231, 0.1234, 0.208, 0.1272, 0.208, 0.1066, 0.1231, 0.1066, 0.2929, 0.1448, 0.3685, 0.2082, 0.3685, 0.1593, 0.2929, 0.1234, 0.04749, 0.1421, 0.1231, 0.1066, 0.101, 0.1346, 0.04749, 0.1593, 0.1231, 0.1448, 0.208, 0.1481, 0.208, 0.1272, 0.1231, 0.1234, 0.2929, 0.1234, 0.3685, 0.1593, 0.3685, 0.1421, 0.2929, 0.1066, 0.04749, 0.1593, 0.101, 0.1346, 0.1231, 0.1587, 0.04749, 0.2082, 0.1231, 0.2628, 0.208, 0.2557, 0.208, 0.1481, 0.1231, 0.1448, 0.2929, 0.1066, 0.3685, 0.1421, 0.3685, 0.1593, 0.315, 0.1346, 0.04749, 0.2082, 0.1231, 0.1587, 0.1231, 0.2628, 0.04749, 0.2815, 0.1231, 0.3679, 0.208, 0.3679, 0.208, 0.2557, 0.1231, 0.2628, 0.315, 0.1346, 0.3685, 0.1593, 0.3685, 0.2082, 0.2929, 0.1587, 0.04749, 0.2815, 0.1231, 0.2628, 0.1231, 0.3679, 0.04749, 0.3679, 0.1231, 0.473, 0.208, 0.4802, 0.208, 0.3679, 0.1231, 0.3679, 0.2929, 0.1587, 0.3685, 0.2082, 0.3685, 0.2815, 0.2929, 0.2628, 0.04749, 0.3679, 0.1231, 0.3679, 0.1231, 0.473, 0.04749, 0.4544, 0.1231, 0.5622, 0.208, 0.5753, 0.208, 0.4802, 0.1231, 0.473, 0.2929, 0.2628, 0.3685, 0.2815, 0.3685, 0.3679, 0.2929, 0.3679, 0.04749, 0.4544, 0.1231, 0.473, 0.1231, 0.5622, 0.04749, 0.5277, 0.1231, 0.6217, 0.208, 0.6389, 0.208, 0.5753, 0.1231, 0.5622, 0.2929, 0.3679, 0.3685, 0.3679, 0.3685, 0.4544, 0.2929, 0.473, 0.1231, 0.5622, 0.208, 0.5753, 0.208, 0.6389, 0.1231, 0.6217, 0.1231, 0.6426, 0.208, 0.6612, 0.208, 0.6389, 0.1231, 0.6217, 0.2929, 0.473, 0.3685, 0.4544, 0.3685, 0.5277, 0.2929, 0.5622, 0.3685, 0.5766, 0.3685, 0.5938, 0.3685, 0.5766, 0.3685, 0.5277, 0.3685, 0.4544, 0.3685, 0.3679, 0.3685, 0.2815, 0.3685, 0.2082, 0.3685, 0.1593, 0.3685, 0.1421, 0.3685, 0.1593, 0.3685, 0.2082, 0.3685, 0.2815, 0.3685, 0.3679, 0.3685, 0.4544, 0.3685, 0.5277, 0.2929, 0.6217, 0.3685, 0.5766, 0.3685, 0.5938, 0.2929, 0.6426, 0.2929, 0.5622, 0.3685, 0.5277, 0.3685, 0.5766, 0.2929, 0.6217, 0.04749, 0.5277, 0.1231, 0.5622, 0.1231, 0.473, 0.04749, 0.4544, 0.1231, 0.6217, 0.208, 0.6389, 0.208, 0.6612, 0.1231, 0.6426, 0.04749, 0.5938, 0.04749, 0.5766, 0.04749, 0.5277, 0.04749, 0.4544, 0.04749, 0.3679, 0.04749, 0.2815, 0.04749, 0.2082, 0.04749, 0.1593, 0.04749, 0.1421, 0.04749, 0.1593, 0.04749, 0.2082, 0.04749, 0.2815, 0.04749, 0.3679, 0.04749, 0.4544, 0.04749, 0.5277, 0.04749, 0.5766, 0.04749, 0.5938, 0.1231, 0.6426, 0.1231, 0.6217, 0.04749, 0.5766, 0.04749, 0.5766, 0.1231, 0.6217, 0.1231, 0.6426, 0.04749, 0.5938, 0.208, 0.6612, 0.2929, 0.6426, 0.2929, 0.6217, 0.208, 0.6389, 0.208, 0.6389, 0.2929, 0.6217, 0.2929, 0.5622, 0.208, 0.5753, 0.208, 0.5753, 0.2929, 0.5622, 0.2929, 0.473, 0.208, 0.4802, 0.208, 0.4802, 0.2929, 0.473, 0.2929, 0.3679, 0.208, 0.3679, 0.208, 0.3679, 0.2929, 0.3679, 0.2929, 0.2628, 0.208, 0.2557, 0.208, 0.2557, 0.2929, 0.2628, 0.2929, 0.1448, 0.208, 0.1481, 0.208, 0.1481, 0.2929, 0.1448, 0.2929, 0.1234, 0.208, 0.1272, 0.208, 0.1272, 0.2929, 0.1234, 0.2929, 0.1066, 0.208, 0.1066, 0.208, 0.1066, 0.2929, 0.1066, 0.315, 0.1346, 0.208, 0.1351, 0.208, 0.1351, 0.315, 0.1346, 0.2929, 0.1587, 0.208, 0.1591, 0.208, 0.1591, 0.2929, 0.1587, 0.2929, 0.2628, 0.208, 0.2557, 0.208, 0.2557, 0.2929, 0.2628, 0.2929, 0.3679, 0.208, 0.3679, 0.208, 0.3679, 0.2929, 0.3679, 0.2929, 0.473, 0.208, 0.4802, 0.208, 0.4802, 0.2929, 0.473, 0.2929, 0.5622, 0.208, 0.5753, 0.208, 0.6389, 0.2929, 0.6217, 0.2929, 0.6426, 0.208, 0.6612, 0.208, 0.5753, 0.2929, 0.5622, 0.2929, 0.6217, 0.208, 0.6389, 0.6138, 0.6418, 0.4572, 0.6956, 0.4572, 0.7045, 0.6138, 0.6491, 0.6138, 0.6491, 0.4572, 0.7045, 0.4572, 0.727, 0.6138, 0.6677, 0.4572, 0.7285, 0.6138, 0.6689, 0.6138, 0.7068, 0.6138, 0.65, 0.4572, 0.7055, 0.4572, 0.6956, 0.6138, 0.6418, 0.6138, 0.6689, 0.4572, 0.7285, 0.4572, 0.7055, 0.6138, 0.65, 0.7976, 0.6394, 0.7976, 0.6348, 0.7634, 0.6454, 0.7634, 0.6492, 0.8865, 0.6699, 0.9117, 0.6434, 0.9382, 0.6413, 0.9503, 0.6649, 0.941, 0.7003, 0.9157, 0.7268, 0.8893, 0.7289, 0.8772, 0.7053, 0.7976, 0.6501, 0.7976, 0.6394, 0.7634, 0.6492, 0.7634, 0.6581, 0.7976, 0.6605, 0.7976, 0.6501, 0.7634, 0.6581, 0.7634, 0.6667, 0.7976, 0.6647, 0.7976, 0.6605, 0.7634, 0.6667, 0.7634, 0.6702, 0.7976, 0.66, 0.7976, 0.6647, 0.7634, 0.6702, 0.7634, 0.6663, 0.7976, 0.6494, 0.7976, 0.66, 0.7634, 0.6663, 0.7634, 0.6575, 0.7976, 0.6389, 0.7976, 0.6494, 0.7634, 0.6575, 0.7634, 0.6488, 0.7976, 0.6348, 0.7976, 0.6389, 0.7634, 0.6488, 0.7634, 0.6454, 0.7224, 0.6353, 0.6138, 0.6418, 0.6138, 0.6491, 0.7224, 0.6412, 0.7224, 0.6412, 0.6138, 0.6491, 0.6138, 0.6677, 0.7224, 0.6562, 0.7224, 0.6562, 0.6138, 0.6677, 0.6138, 0.7106, 0.7224, 0.695, 0.4572, 0.7045, 0.4572, 0.6956, 0.4572, 0.7055, 0.4572, 0.7285, 0.4572, 0.727, 0.4572, 0.727, 0.6138, 0.7106, 0.6138, 0.6677, 0.7224, 0.6949, 0.6138, 0.7068, 0.6138, 0.6689, 0.7224, 0.6572, 0.7224, 0.6419, 0.6138, 0.65, 0.6138, 0.6418, 0.7224, 0.6353, 0.7224, 0.6572, 0.6138, 0.6689, 0.6138, 0.65, 0.7224, 0.6419, 0.7529, 0.6324, 0.7224, 0.6353, 0.7224, 0.6412, 0.7529, 0.6382, 0.7529, 0.6382, 0.7224, 0.6412, 0.7224, 0.6562, 0.7529, 0.6531, 0.7529, 0.6531, 0.7224, 0.6562, 0.7224, 0.695, 0.7529, 0.6706, 0.7529, 0.6706, 0.7224, 0.695, 0.7224, 0.6931, 0.7529, 0.6779, 0.7529, 0.6779, 0.7224, 0.6931, 0.7224, 0.6949, 0.7529, 0.6736, 0.7529, 0.6736, 0.7224, 0.6949, 0.7224, 0.6572, 0.7529, 0.654, 0.7529, 0.6389, 0.7224, 0.6419, 0.7224, 0.6353, 0.7529, 0.6324, 0.7529, 0.654, 0.7224, 0.6572, 0.7224, 0.6419, 0.7529, 0.6389, 0.7977, 0.6308, 0.7529, 0.6324, 0.7529, 0.6382, 0.7977, 0.6357, 0.7977, 0.6357, 0.7529, 0.6382, 0.7529, 0.6531, 0.7977, 0.6483, 0.7977, 0.6483, 0.7529, 0.6531, 0.7529, 0.6706, 0.7977, 0.6611, 0.7977, 0.6611, 0.7529, 0.6706, 0.7529, 0.6779, 0.7977, 0.6667, 0.7977, 0.6667, 0.7529, 0.6779, 0.7529, 0.6736, 0.7977, 0.6617, 0.7977, 0.6617, 0.7529, 0.6736, 0.7529, 0.654, 0.7977, 0.6491, 0.7977, 0.6363, 0.7529, 0.6389, 0.7529, 0.6324, 0.7977, 0.6308, 0.7977, 0.6491, 0.7529, 0.654, 0.7529, 0.6389, 0.7977, 0.6363, 0.7977, 0.6363, 0.7977, 0.6308, 0.7976, 0.6348, 0.7976, 0.6394, 0.7977, 0.6491, 0.7977, 0.6363, 0.7976, 0.6394, 0.7976, 0.6501, 0.7977, 0.6617, 0.7977, 0.6491, 0.7976, 0.6501, 0.7976, 0.6605, 0.7977, 0.6667, 0.7977, 0.6617, 0.7976, 0.6605, 0.7976, 0.6647, 0.7977, 0.6611, 0.7977, 0.6667, 0.7976, 0.6647, 0.7976, 0.66, 0.7977, 0.6483, 0.7977, 0.6611, 0.7976, 0.66, 0.7976, 0.6494, 0.7977, 0.6357, 0.7977, 0.6483, 0.7976, 0.6494, 0.7976, 0.6389, 0.7977, 0.6308, 0.7977, 0.6357, 0.7976, 0.6389, 0.7976, 0.6348, 0.01923, 0.8765, 0.02436, 0.8508, 0.03495, 0.8554, 0.03075, 0.8765, 0.03894, 0.9241, 0.02436, 0.9022, 0.03495, 0.8976, 0.04691, 0.9155, 0.0865, 0.9438, 0.06076, 0.9387, 0.06482, 0.9275, 0.08594, 0.9317, 0.466, 0.8444, 0.2993, 0.8071, 0.3112, 0.8255, 0.02436, 0.8508, 0.03894, 0.8289, 0.04691, 0.8375, 0.03495, 0.8554, 0.3259, 0.944, 0.8012, 0.9439, 0.8012, 0.9281, 0.3507, 0.9241, 0.0865, 0.8092, 0.2993, 0.8071, 0.3112, 0.8255, 0.08594, 0.8213, 0.3189, 0.9387, 0.0865, 0.9438, 0.08594, 0.9317, 0.321, 0.9275, 0.06076, 0.8144, 0.0865, 0.8092, 0.08594, 0.8213, 0.06482, 0.8255, 0.02436, 0.9022, 0.01923, 0.8765, 0.03075, 0.8765, 0.03495, 0.8976, 0.06076, 0.9387, 0.03894, 0.9241, 0.04691, 0.9155, 0.06482, 0.9275, 0.03894, 0.8289, 0.06076, 0.8144, 0.06482, 0.8255, 0.04691, 0.8375, 0.04691, 0.8375, 0.06482, 0.8255, 0.07154, 0.8404, 0.05886, 0.8489, 0.02436, 0.9022, 0.01923, 0.8765, 0.01923, 0.8765, 0.02436, 0.9022, 0.02436, 0.8508, 0.03894, 0.8289, 0.03894, 0.8289, 0.02436, 0.8508, 0.06076, 0.8144, 0.0865, 0.8092, 0.0865, 0.8092, 0.06076, 0.8144, 0.0865, 0.9438, 0.06076, 0.9387, 0.06076, 0.9387, 0.0865, 0.9438, 0.03894, 0.9241, 0.02436, 0.9022, 0.02436, 0.9022, 0.03894, 0.9241, 0.3189, 0.9398, 0.0865, 0.9438, 0.0865, 0.9438, 0.3189, 0.9387, 0.01923, 0.8765, 0.02436, 0.8508, 0.02436, 0.8508, 0.01923, 0.8765, 0.03894, 0.8289, 0.06076, 0.8144, 0.06076, 0.8144, 0.03894, 0.8289, 0.0865, 0.8092, 0.2993, 0.8071, 0.2993, 0.8071, 0.0865, 0.8092, 0.06076, 0.9387, 0.03894, 0.9241, 0.03894, 0.9241, 0.06076, 0.9387, 0.05038, 0.8615, 0.05886, 0.8489, 0.07615, 0.8662, 0.07298, 0.8709, 0.08594, 0.8213, 0.3112, 0.8255, 0.3181, 0.8404, 0.0865, 0.8374, 0.06482, 0.9275, 0.04691, 0.9155, 0.05886, 0.9042, 0.07154, 0.9126, 0.3507, 0.9241, 0.321, 0.9275, 0.3181, 0.9126, 0.3308, 0.9042, 0.03495, 0.8976, 0.03075, 0.8765, 0.04741, 0.8765, 0.05038, 0.8915, 0.03495, 0.8554, 0.04691, 0.8375, 0.05886, 0.8489, 0.05038, 0.8615, 0.06482, 0.8255, 0.08594, 0.8213, 0.0865, 0.8374, 0.07154, 0.8404, 0.466, 0.8444, 0.3308, 0.8489, 0.3392, 0.8615, 0.08594, 0.9317, 0.06482, 0.9275, 0.07154, 0.9126, 0.0865, 0.9156, 0.04691, 0.9155, 0.03495, 0.8976, 0.05038, 0.8915, 0.05886, 0.9042, 0.321, 0.9275, 0.08594, 0.9317, 0.0865, 0.9156, 0.3181, 0.9126, 0.03075, 0.8765, 0.03495, 0.8554, 0.05038, 0.8615, 0.04741, 0.8765, 0.3087, 0.89, 0.0865, 0.8911, 0.0809, 0.89, 0.07615, 0.8869, 0.07298, 0.8821, 0.07186, 0.8765, 0.07298, 0.8709, 0.07615, 0.8662, 0.0809, 0.863, 0.0865, 0.8619, 0.3087, 0.863, 0.3135, 0.8662, 0.3167, 0.8709, 0.3178, 0.8765, 0.3167, 0.8821, 0.3135, 0.8869, 0.07154, 0.8404, 0.0865, 0.8374, 0.0865, 0.8619, 0.0809, 0.863, 0.3181, 0.8404, 0.3308, 0.8489, 0.3135, 0.8662, 0.3087, 0.863, 0.3392, 0.8615, 0.3422, 0.8765, 0.3178, 0.8765, 0.3167, 0.8709, 0.0865, 0.9156, 0.07154, 0.9126, 0.0809, 0.89, 0.0865, 0.8911, 0.3392, 0.8915, 0.3308, 0.9042, 0.3135, 0.8869, 0.3167, 0.8821, 0.05886, 0.9042, 0.05038, 0.8915, 0.07298, 0.8821, 0.07615, 0.8869, 0.3181, 0.9126, 0.0865, 0.9156, 0.0865, 0.8911, 0.3087, 0.89, 0.04741, 0.8765, 0.05038, 0.8615, 0.07298, 0.8709, 0.07186, 0.8765, 0.05886, 0.8489, 0.07154, 0.8404, 0.0809, 0.863, 0.07615, 0.8662, 0.0865, 0.8374, 0.3181, 0.8404, 0.3087, 0.863, 0.0865, 0.8619, 0.3308, 0.8489, 0.3392, 0.8615, 0.3167, 0.8709, 0.3135, 0.8662, 0.3422, 0.8765, 0.3392, 0.8915, 0.3167, 0.8821, 0.3178, 0.8765, 0.07154, 0.9126, 0.05886, 0.9042, 0.07615, 0.8869, 0.0809, 0.89, 0.3308, 0.9042, 0.3181, 0.9126, 0.3087, 0.89, 0.3135, 0.8869, 0.05038, 0.8915, 0.04741, 0.8765, 0.07186, 0.8765, 0.07298, 0.8821, 0.01923, 0.8765, 0.03075, 0.8765, 0.03495, 0.8554, 0.02436, 0.8508, 0.03894, 0.9241, 0.04691, 0.9155, 0.03495, 0.8976, 0.02436, 0.9022, 0.0865, 0.9438, 0.08594, 0.9317, 0.06482, 0.9275, 0.06076, 0.9387, 0.466, 0.8444, 0.3181, 0.8404, 0.3308, 0.8489, 0.02436, 0.8508, 0.03495, 0.8554, 0.04691, 0.8375, 0.03894, 0.8289, 0.2993, 0.8071, 0.2993, 0.8071, 0.342, 0.799, 0.3327, 0.8005, 0.0865, 0.8092, 0.08594, 0.8213, 0.3112, 0.8255, 0.2993, 0.8071, 0.3308, 0.9042, 0.3392, 0.8915, 0.466, 0.9087, 0.3189, 0.9387, 0.321, 0.9275, 0.08594, 0.9317, 0.0865, 0.9438, 0.3189, 0.9398, 0.3507, 0.9241, 0.3259, 0.944, 0.3166, 0.9454, 0.06076, 0.8144, 0.06482, 0.8255, 0.08594, 0.8213, 0.0865, 0.8092, 0.02436, 0.9022, 0.03495, 0.8976, 0.03075, 0.8765, 0.01923, 0.8765, 0.06076, 0.9387, 0.06482, 0.9275, 0.04691, 0.9155, 0.03894, 0.9241, 0.03894, 0.8289, 0.04691, 0.8375, 0.06482, 0.8255, 0.06076, 0.8144, 0.3507, 0.9241, 0.3189, 0.9387, 0.321, 0.9275, 0.04691, 0.8375, 0.05886, 0.8489, 0.07154, 0.8404, 0.06482, 0.8255, 0.02436, 0.9022, 0.02436, 0.9022, 0.01923, 0.8765, 0.01923, 0.8765, 0.02436, 0.8508, 0.02436, 0.8508, 0.03894, 0.8289, 0.03894, 0.8289, 0.06076, 0.8144, 0.06076, 0.8144, 0.0865, 0.8092, 0.0865, 0.8092, 0.3507, 0.9241, 0.8012, 0.9281, 0.8012, 0.9044, 0.466, 0.9087, 0.3189, 0.9398, 0.3189, 0.9387, 0.3507, 0.9241, 0.0865, 0.9438, 0.0865, 0.9438, 0.06076, 0.9387, 0.06076, 0.9387, 0.03894, 0.9241, 0.03894, 0.9241, 0.02436, 0.9022, 0.02436, 0.9022, 0.3189, 0.9398, 0.3189, 0.9387, 0.0865, 0.9438, 0.0865, 0.9438, 0.01923, 0.8765, 0.01923, 0.8765, 0.02436, 0.8508, 0.02436, 0.8508, 0.03894, 0.8289, 0.03894, 0.8289, 0.06076, 0.8144, 0.06076, 0.8144, 0.0865, 0.8092, 0.0865, 0.8092, 0.2993, 0.8071, 0.2993, 0.8071, 0.3166, 0.9454, 0.3259, 0.944, 0.3507, 0.9241, 0.3189, 0.9398, 0.3507, 0.9241, 0.321, 0.9275, 0.3189, 0.9387, 0.06076, 0.9387, 0.06076, 0.9387, 0.03894, 0.9241, 0.03894, 0.9241, 0.05038, 0.8615, 0.07298, 0.8709, 0.07615, 0.8662, 0.05886, 0.8489, 0.08594, 0.8213, 0.0865, 0.8374, 0.3181, 0.8404, 0.3112, 0.8255, 0.466, 0.9087, 0.8012, 0.9044, 0.8012, 0.9281, 0.3507, 0.9241, 0.3392, 0.8615, 0.3308, 0.8489, 0.466, 0.8444, 0.06482, 0.9275, 0.07154, 0.9126, 0.05886, 0.9042, 0.04691, 0.9155, 0.3507, 0.9241, 0.3308, 0.9042, 0.3181, 0.9126, 0.321, 0.9275, 0.03495, 0.8976, 0.05038, 0.8915, 0.04741, 0.8765, 0.03075, 0.8765, 0.03495, 0.8554, 0.05038, 0.8615, 0.05886, 0.8489, 0.04691, 0.8375, 0.06482, 0.8255, 0.07154, 0.8404, 0.0865, 0.8374, 0.08594, 0.8213, 0.466, 0.8444, 0.3112, 0.8255, 0.3181, 0.8404, 0.3507, 0.9241, 0.8012, 0.9281, 0.8012, 0.9439, 0.3259, 0.944, 0.08594, 0.9317, 0.0865, 0.9156, 0.07154, 0.9126, 0.06482, 0.9275, 0.04691, 0.9155, 0.05886, 0.9042, 0.05038, 0.8915, 0.03495, 0.8976, 0.321, 0.9275, 0.3181, 0.9126, 0.0865, 0.9156, 0.08594, 0.9317, 0.03075, 0.8765, 0.04741, 0.8765, 0.05038, 0.8615, 0.03495, 0.8554, 0.3087, 0.89, 0.3135, 0.8869, 0.3167, 0.8821, 0.3178, 0.8765, 0.3167, 0.8709, 0.3135, 0.8662, 0.3087, 0.863, 0.0865, 0.8619, 0.0809, 0.863, 0.07615, 0.8662, 0.07298, 0.8709, 0.07186, 0.8765, 0.07298, 0.8821, 0.07615, 0.8869, 0.0809, 0.89, 0.0865, 0.8911, 0.07154, 0.8404, 0.0809, 0.863, 0.0865, 0.8619, 0.0865, 0.8374, 0.3181, 0.8404, 0.3087, 0.863, 0.3135, 0.8662, 0.3308, 0.8489, 0.3392, 0.8615, 0.3167, 0.8709, 0.3178, 0.8765, 0.3422, 0.8765, 0.0865, 0.9156, 0.0865, 0.8911, 0.0809, 0.89, 0.07154, 0.9126, 0.3392, 0.8915, 0.3167, 0.8821, 0.3135, 0.8869, 0.3308, 0.9042, 0.05886, 0.9042, 0.07615, 0.8869, 0.07298, 0.8821, 0.05038, 0.8915, 0.3181, 0.9126, 0.3087, 0.89, 0.0865, 0.8911, 0.0865, 0.9156, 0.04741, 0.8765, 0.07186, 0.8765, 0.07298, 0.8709, 0.05038, 0.8615, 0.05886, 0.8489, 0.07615, 0.8662, 0.0809, 0.863, 0.07154, 0.8404, 0.0865, 0.8374, 0.0865, 0.8619, 0.3087, 0.863, 0.3181, 0.8404, 0.3308, 0.8489, 0.3135, 0.8662, 0.3167, 0.8709, 0.3392, 0.8615, 0.3422, 0.8765, 0.3178, 0.8765, 0.3167, 0.8821, 0.3392, 0.8915, 0.07154, 0.9126, 0.0809, 0.89, 0.07615, 0.8869, 0.05886, 0.9042, 0.3308, 0.9042, 0.3135, 0.8869, 0.3087, 0.89, 0.3181, 0.9126, 0.05038, 0.8915, 0.07298, 0.8821, 0.07186, 0.8765, 0.04741, 0.8765, 0.8012, 0.8765, 0.9919, 0.8765, 0.9919, 0.857, 0.8012, 0.8487, 0.8012, 0.8487, 0.9919, 0.857, 0.9919, 0.8405, 0.8012, 0.825, 0.8012, 0.825, 0.9919, 0.8405, 0.9919, 0.8294, 0.8012, 0.8092, 0.8012, 0.8092, 0.9919, 0.8294, 0.9919, 0.8256, 0.8012, 0.8037, 0.8012, 0.8037, 0.9919, 0.8256, 0.9919, 0.8294, 0.8012, 0.8092, 0.8012, 0.8092, 0.9919, 0.8294, 0.9919, 0.8405, 0.8012, 0.825, 0.8012, 0.825, 0.9919, 0.8405, 0.9919, 0.857, 0.8012, 0.8487, 0.8012, 0.8487, 0.9919, 0.857, 0.9919, 0.8765, 0.8012, 0.8765, 0.8012, 0.8765, 0.9919, 0.8765, 0.9919, 0.8961, 0.8012, 0.9044, 0.8012, 0.9044, 0.9919, 0.8961, 0.9919, 0.9126, 0.8012, 0.9281, 0.8012, 0.9281, 0.9919, 0.9126, 0.9919, 0.9236, 0.8012, 0.9439, 0.8012, 0.9439, 0.9919, 0.9236, 0.9919, 0.9275, 0.8012, 0.9494, 0.8012, 0.9494, 0.9919, 0.9275, 0.9919, 0.9236, 0.8012, 0.9439, 0.8012, 0.9439, 0.9919, 0.9236, 0.9919, 0.9126, 0.8012, 0.9281, 0.9919, 0.857, 0.9919, 0.8765, 0.9919, 0.8961, 0.9919, 0.9126, 0.9919, 0.9236, 0.9919, 0.9275, 0.9919, 0.9236, 0.9919, 0.9126, 0.9919, 0.8961, 0.9919, 0.8765, 0.9919, 0.857, 0.9919, 0.8405, 0.9919, 0.8294, 0.9919, 0.8256, 0.9919, 0.8294, 0.9919, 0.8405, 0.8012, 0.9044, 0.9919, 0.8961, 0.9919, 0.8765, 0.8012, 0.8765, 0.8012, 0.9281, 0.9919, 0.9126, 0.9919, 0.8961, 0.8012, 0.9044, 0.466, 0.8765, 0.8012, 0.8765, 0.8012, 0.8487, 0.466, 0.8444, 0.3327, 0.8005, 0.342, 0.799, 0.2993, 0.8071, 0.2993, 0.8071, 0.2993, 0.8071, 0.8012, 0.825, 0.8012, 0.8487, 0.466, 0.8444, 0.342, 0.799, 0.8012, 0.8092, 0.8012, 0.8037, 0.3584, 0.7926, 0.3584, 0.7926, 0.8012, 0.8037, 0.8012, 0.8092, 0.342, 0.799, 0.3181, 0.8404, 0.466, 0.8444, 0.3308, 0.8489, 0.466, 0.8444, 0.3181, 0.8404, 0.3112, 0.8255, 0.466, 0.8444, 0.8012, 0.8487, 0.8012, 0.8765, 0.466, 0.8765, 0.466, 0.8765, 0.8012, 0.8765, 0.8012, 0.9044, 0.466, 0.9087, 0.2993, 0.8071, 0.8012, 0.825, 0.8012, 0.8092, 0.342, 0.799, 0.466, 0.8444, 0.8012, 0.8487, 0.8012, 0.825, 0.2993, 0.8071, 0.3259, 0.944, 0.8012, 0.9439, 0.8012, 0.9494, 0.3259, 0.9504, 0.3259, 0.9504, 0.8012, 0.9494, 0.8012, 0.9439, 0.3259, 0.944, 0.466, 0.9087, 0.8012, 0.9044, 0.8012, 0.8765, 0.466, 0.8765, 0.3855, 0.8068, 0.5219, 0.7633, 0.5308, 0.7642, 0.3849, 0.8156, 0.3849, 0.8156, 0.5308, 0.7642, 0.5219, 0.7633, 0.3855, 0.8068, 0.3392, 0.8615, 0.3422, 0.8765, 0.466, 0.8765, 0.466, 0.8444, 0.1187, 0.9498, 0.3166, 0.9454, 0.3166, 0.9522, 0.1246, 0.9568, 0.1246, 0.9568, 0.3166, 0.9522, 0.3166, 0.9454, 0.1187, 0.9498, 0.1187, 0.9498, 0.3166, 0.9454, 0.3189, 0.9398, 0.0865, 0.9438, 0.342, 0.799, 0.8012, 0.8092, 0.8012, 0.825, 0.2993, 0.8071, 0.3392, 0.8915, 0.3422, 0.8765, 0.466, 0.8765, 0.466, 0.9087, 0.3308, 0.9042, 0.3507, 0.9241, 0.466, 0.9087, 0.3422, 0.8765, 0.3392, 0.8915, 0.466, 0.9087, 0.466, 0.8765, 0.0865, 0.9438, 0.3189, 0.9398, 0.3166, 0.9454, 0.1187, 0.9498, 0.3327, 0.8005, 0.342, 0.799, 0.3584, 0.7926, 0.3491, 0.801, 0.3491, 0.801, 0.3584, 0.7926, 0.342, 0.799, 0.3327, 0.8005, 0.3507, 0.9241, 0.3308, 0.9042, 0.466, 0.9087, 0.3422, 0.8765, 0.3392, 0.8615, 0.466, 0.8444, 0.466, 0.8765, 0.3308, 0.9042, 0.466, 0.9087, 0.3392, 0.8915, 0.3166, 0.9454, 0.3259, 0.944, 0.3259, 0.9504, 0.3166, 0.9522, 0.3166, 0.9522, 0.3259, 0.9504, 0.3259, 0.944, 0.3166, 0.9454, 0.3189, 0.9398, 0.3507, 0.9241, 0.3189, 0.9387, 0.466, 0.8444, 0.3112, 0.8255, 0.2993, 0.8071, 0.3855, 0.8068, 0.3887, 0.759, 0.5219, 0.7633, 0.5219, 0.7633, 0.3887, 0.759, 0.3855, 0.8068, 0.0865, 0.8092, 0.2993, 0.8071, 0.3327, 0.8005, 0.0865, 0.8092, 0.3327, 0.8005, 0.2993, 0.8071, 0.2135, 0.7986, 0.1864, 0.7986, 0.1864, 0.7681, 0.2167, 0.7728, 0.1864, 0.7986, 0.1592, 0.7986, 0.1561, 0.7728, 0.1864, 0.7681, 0.2167, 0.7728, 0.2241, 0.7986, 0.2135, 0.7986, 0.1561, 0.7728, 0.1592, 0.7986, 0.1487, 0.7986, 0.06076, 0.9387, 0.08647, 0.8977, 0.0865, 0.9438, 0.03894, 0.9241, 0.08647, 0.8977, 0.06076, 0.9387, 0.02436, 0.9022, 0.08647, 0.8977, 0.03894, 0.9241, 0.01923, 0.8765, 0.08647, 0.8977, 0.02436, 0.9022, 0.02436, 0.8508, 0.08647, 0.8977, 0.01923, 0.8765, 0.03894, 0.8289, 0.08647, 0.8977, 0.02436, 0.8508, 0.06076, 0.8144, 0.08647, 0.8977, 0.03894, 0.8289, 0.0865, 0.8092, 0.08647, 0.8977, 0.06076, 0.8144, 0.06076, 0.9387, 0.0865, 0.9438, 0.08647, 0.8977, 0.03894, 0.9241, 0.06076, 0.9387, 0.08647, 0.8977, 0.02436, 0.9022, 0.03894, 0.9241, 0.08647, 0.8977, 0.01923, 0.8765, 0.02436, 0.9022, 0.08647, 0.8977, 0.02436, 0.8508, 0.01923, 0.8765, 0.08647, 0.8977, 0.03894, 0.8289, 0.02436, 0.8508, 0.08647, 0.8977, 0.06076, 0.8144, 0.03894, 0.8289, 0.08647, 0.8977, 0.0865, 0.8092, 0.06076, 0.8144, 0.08647, 0.8977, 0.5571, 0.359, 0.6084, 0.3452, 0.6596, 0.359, 0.6972, 0.3965, 0.7109, 0.4478, 0.6972, 0.4991, 0.6596, 0.5366, 0.6084, 0.5504, 0.5571, 0.5366, 0.5195, 0.4991, 0.5058, 0.4478, 0.5195, 0.3965, 0.7478, 0.3583, 0.7875, 0.3445, 0.8273, 0.3583, 0.8564, 0.3958, 0.867, 0.4471, 0.8564, 0.4984, 0.8273, 0.536, 0.7875, 0.5497, 0.7478, 0.536, 0.7187, 0.4984, 0.7081, 0.4471, 0.7187, 0.3958, 0.6596, 0.359, 0.6084, 0.3452, 0.6084, 0.3452, 0.6597, 0.359, 0.6972, 0.3965, 0.6596, 0.359, 0.6597, 0.359, 0.6972, 0.3965, 0.7109, 0.4478, 0.6972, 0.3965, 0.6972, 0.3965, 0.711, 0.4478, 0.6972, 0.4991, 0.7109, 0.4478, 0.711, 0.4478, 0.6972, 0.4991, 0.6596, 0.5366, 0.6972, 0.4991, 0.6972, 0.4991, 0.6597, 0.5366, 0.6084, 0.5504, 0.6596, 0.5366, 0.6597, 0.5366, 0.6084, 0.5504, 0.5571, 0.5366, 0.6084, 0.5504, 0.6084, 0.5504, 0.5571, 0.5366, 0.5195, 0.4991, 0.5571, 0.5366, 0.5571, 0.5366, 0.5196, 0.4991, 0.5058, 0.4478, 0.5195, 0.4991, 0.5196, 0.4991, 0.5058, 0.4478, 0.5195, 0.3965, 0.5058, 0.4478, 0.5058, 0.4478, 0.5196, 0.3965, 0.5571, 0.359, 0.5195, 0.3965, 0.5196, 0.3965, 0.5571, 0.359, 0.6084, 0.3452, 0.5571, 0.359, 0.5571, 0.359, 0.6084, 0.3452, 0.8273, 0.3583, 0.7875, 0.3445, 0.7865, 0.3445, 0.8262, 0.3583, 0.8564, 0.3958, 0.8273, 0.3583, 0.8262, 0.3583, 0.8553, 0.3958, 0.867, 0.4471, 0.8564, 0.3958, 0.8553, 0.3958, 0.8659, 0.4471, 0.8564, 0.4984, 0.867, 0.4471, 0.8659, 0.4471, 0.8553, 0.4984, 0.8273, 0.536, 0.8564, 0.4984, 0.8553, 0.4984, 0.8262, 0.536, 0.7875, 0.5497, 0.8273, 0.536, 0.8262, 0.536, 0.7865, 0.5497, 0.7478, 0.536, 0.7875, 0.5497, 0.7865, 0.5497, 0.7467, 0.536, 0.7187, 0.4984, 0.7478, 0.536, 0.7467, 0.536, 0.7176, 0.4984, 0.7081, 0.4471, 0.7187, 0.4984, 0.7176, 0.4984, 0.707, 0.4471, 0.7187, 0.3958, 0.7081, 0.4471, 0.707, 0.4471, 0.7176, 0.3958, 0.7478, 0.3583, 0.7187, 0.3958, 0.7176, 0.3958, 0.7467, 0.3583, 0.7875, 0.3445, 0.7478, 0.3583, 0.7467, 0.3583, 0.7865, 0.3445])
me_cylinder_001.materials.append(mat_material_001)
me_cylinder_001.use_remesh_preserve_volume = False
me_cylinder_001.use_remesh_preserve_attributes = False
me_cylinder_001.use_mirror_vertex_groups = False
me_cylinder_001.update()

# ---- objects
ob_asmp = bpy.data.objects.new('ASMP', me_mica)
ob_pod = bpy.data.objects.new('pod', me_cylinder_001)

# ---- transforms, parenting, visibility, modifiers, constraints
ob_asmp.location = (-1.992, 0.0, 0.0)
ob_asmp.scale = (1.672, 1.765, 1.765)
ob_asmp.show_transparent = True
ob_asmp.lineart.crease_threshold = 0.0
_m = ob_asmp.modifiers.new('Auto Smooth', 'NODES')
_m.node_group = ng_auto_smooth
_gi = [s.identifier for s in ng_auto_smooth.interface.items_tree if s.item_type == 'SOCKET' and s.in_out == 'INPUT']
_m[_gi[1]] = 0.5236  # Angle
ob_pod.location = (0.0, 0.0, 0.0)
ob_pod.rotation_euler = (0.0, 1.571, 0.0)
ob_pod.scale = (1.929, 1.929, 1.929)
ob_pod.lineart.crease_threshold = 0.0

# ---- collection membership
col_collection_1.objects.link(ob_asmp)
col_collection_11.objects.link(ob_pod)

# ---- scene / render settings (as saved in the file)
scene.frame_start = 1; scene.frame_end = 250; scene.frame_set(1)
scene.render.engine = 'BLENDER_EEVEE_NEXT'
scene.render.resolution_percentage = 50
scene.render.dither_intensity = 0.0
scene.cycles.use_denoising = False
scene.cycles.samples = 10
scene.cycles.sampling_pattern = 'TABULATED_SOBOL'
scene.cycles.light_sampling_threshold = 0.0
scene.cycles.use_adaptive_sampling = False
scene.cycles.use_light_tree = False
scene.cycles.blur_glossy = 0.0
scene.cycles.volume_bounces = 1
scene.cycles.pixel_filter_type = 'GAUSSIAN'
scene.cycles.sample_clamp_indirect = 0.0
scene.view_settings.view_transform = 'Standard'
bpy.context.view_layer.update()

# ---- added for rendering (the .blend has no active camera and no usable light): camera, sun
cam_auto = bpy.data.cameras.new('AutoCamera')
cam_auto.lens = 50.0
cam_auto.sensor_width = 36.0
cam_auto.clip_end = 1000.0
ob_auto_camera = bpy.data.objects.new('AutoCamera', cam_auto)
scene.collection.objects.link(ob_auto_camera)
ob_auto_camera.location = (5.14279, -6.1631, 4.00064)
ob_auto_camera.rotation_euler = (1.09748, -7.21219e-08, 0.694738)
scene.camera = ob_auto_camera
light_auto_sun = bpy.data.lights.new('AutoSun', 'SUN')
light_auto_sun.energy = 3.0
light_auto_sun.angle = 0.0523599
ob_auto_sun = bpy.data.objects.new('AutoSun', light_auto_sun)
scene.collection.objects.link(ob_auto_sun)
ob_auto_sun.rotation_euler = (0.872665, 0.174533, 0.523599)
bpy.context.view_layer.update()
